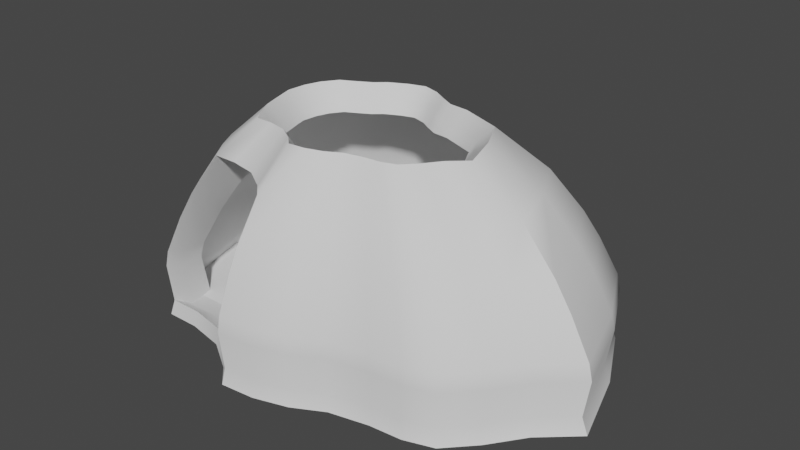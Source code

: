 # Source: Hut.blend  (saved by Blender 2.81.1; exported with 4.5.12 LTS)
import bpy
from mathutils import Matrix  # noqa: F401  (used for matrix-valued properties, if any)

bpy.ops.wm.read_factory_settings(use_empty=True)
scene = bpy.context.scene
scene.name = 'Scene'

# ---- collections
col_collection = bpy.data.collections.new('Collection'); scene.collection.children.link(col_collection)

# ---- node groups
ng_auto_smooth = bpy.data.node_groups.new('Auto Smooth', 'GeometryNodeTree')
_s = ng_auto_smooth.interface.new_socket(name='Geometry', in_out='OUTPUT', socket_type='NodeSocketGeometry')
_s = ng_auto_smooth.interface.new_socket(name='Geometry', in_out='INPUT', socket_type='NodeSocketGeometry')
_s = ng_auto_smooth.interface.new_socket(name='Angle', in_out='INPUT', socket_type='NodeSocketFloat')
_s.subtype = 'ANGLE'
_s.min_value = 0.0
_s.max_value = 3.142
ng_auto_smooth.is_modifier = True
_N = ng_auto_smooth.nodes; _L = ng_auto_smooth.links
n0 = _N.new('NodeGroupOutput'); n0.name = 'Group Output'; n0.location = (480, -100)
n1 = _N.new('NodeGroupInput'); n1.name = 'Group Input'; n1.location = (-420, -300)
n2 = _N.new('NodeGroupInput'); n2.name = 'Group Input.001'; n2.location = (-60, -100)
n3 = _N.new('GeometryNodeSetShadeSmooth'); n3.name = 'Set Shade Smooth'; n3.location = (120, -100)
n3.domain = 'EDGE'
n4 = _N.new('GeometryNodeSetShadeSmooth'); n4.name = 'Set Shade Smooth.001'; n4.location = (300, -100)
n5 = _N.new('GeometryNodeInputMeshEdgeAngle'); n5.name = 'Edge Angle'; n5.location = (-420, -220)
n6 = _N.new('GeometryNodeInputEdgeSmooth'); n6.name = 'Is Edge Smooth'; n6.location = (-60, -160)
n7 = _N.new('GeometryNodeInputShadeSmooth'); n7.name = 'Is Face Smooth'; n7.location = (-240, -340)
n8 = _N.new('FunctionNodeBooleanMath'); n8.name = 'Boolean Math'; n8.location = (-60, -220)
n9 = _N.new('FunctionNodeCompare'); n9.name = 'Compare'; n9.location = (-240, -180)
n9.operation = 'LESS_EQUAL'
_L.new(n5.outputs[0], n9.inputs[0])
_L.new(n4.outputs[0], n0.inputs[0])
_L.new(n1.outputs[1], n9.inputs[1])
_L.new(n9.outputs[0], n8.inputs[0])
_L.new(n7.outputs[0], n8.inputs[1])
_L.new(n2.outputs[0], n3.inputs[0])
_L.new(n6.outputs[0], n3.inputs[1])
_L.new(n3.outputs[0], n4.inputs[0])
_L.new(n8.outputs[0], n3.inputs[2])
n0.is_active_output = True

# ---- world
world_world = bpy.data.worlds.new('World'); scene.world = world_world
world_world.use_nodes = True; world_world.node_tree.nodes.clear()
_N = world_world.node_tree.nodes; _L = world_world.node_tree.links
n0 = _N.new('ShaderNodeOutputWorld'); n0.name = 'World Output'; n0.location = (300, 300)
n1 = _N.new('ShaderNodeBackground'); n1.name = 'Background'; n1.location = (10, 300)
n1.inputs[0].default_value = (0.05088, 0.05088, 0.05088, 1.0)
_L.new(n1.outputs[0], n0.inputs[0])
n0.is_active_output = True
world_world.color = (0.05088, 0.05088, 0.05088)
world_world.use_sun_shadow = False
world_world.sun_shadow_jitter_overblur = 0.0

# ---- meshes
me_circle = bpy.data.meshes.new('Circle')
me_circle.from_pydata([(0.02216, 1.085, 0.0), (-0.1698, 1.028, 0.0), (-0.3827, 0.9239, 0.0), (-0.5081, 0.8156, 0.0), (-0.7071, 0.7071, 0.0), (-0.841, 0.641, 0.0), (-0.965, 0.465, 0.0), (-1.028, 0.2805, 0.0), (-1.051, 0.05381, 0.0), (-0.9808, -0.1951, 0.0), (-0.9239, -0.3827, 0.0), (-0.8315, -0.5556, 0.0), (-0.7103, -0.7293, 0.0), (-0.5176, -0.7302, 0.0), (-0.2941, -0.7751, 0.0), (-0.1065, -0.8953, 0.0), (3.258e-07, -1.0, 0.0), (0.1951, -0.9808, 0.0), (0.3827, -0.9239, 0.0), (0.5556, -0.8315, 0.0), (0.7736, -0.7831, 0.0), (0.9581, -0.7676, 0.0), (1.12, -0.715, 0.0), (1.266, -0.5622, 0.0), (1.405, -0.3735, 0.0), (1.601, -0.1974, 0.0), (1.462, 0.2434, 0.0), (1.278, 0.6157, 0.0), (0.7862, 0.8052, 0.0), (0.5556, 0.8315, 0.0), (0.3827, 0.9239, 0.0), (0.2267, 1.022, 0.0), (-0.1634, 1.002, 0.08815), (0.02387, 1.058, 0.08815), (-0.3711, 0.9005, 0.08815), (-0.4934, 0.7949, 0.08815), (-0.6875, 0.6891, 0.08815), (-0.8181, 0.6246, 0.08815), (-0.9391, 0.4529, 0.08815), (-1.001, 0.2729, 0.08815), (-1.023, 0.05176, 0.08815), (-0.9545, -0.191, 0.08815), (-0.899, -0.374, 0.08815), (-0.8089, -0.5427, 0.08815), (-0.6906, -0.7121, 0.08815), (-0.5027, -0.713, 0.08815), (-0.2846, -0.7569, 0.08815), (-0.1016, -0.8741, 0.08815), (0.00226, -0.9762, 0.08815), (0.1926, -0.9575, 0.08815), (0.3756, -0.902, 0.08815), (0.5442, -0.8118, 0.08815), (0.7569, -0.7646, 0.08815), (0.9369, -0.7496, 0.08815), (1.095, -0.6982, 0.08815), (1.237, -0.5492, 0.08815), (1.373, -0.3651, 0.08815), (1.564, -0.1933, 0.08815), (1.428, 0.2367, 0.08815), (1.249, 0.5999, 0.08815), (0.7692, 0.7848, 0.08815), (0.5442, 0.8104, 0.08815), (0.3756, 0.9005, 0.08815), (0.2234, 0.9962, 0.08815), (-0.1692, 1.026, 0.301), (0.02231, 1.083, 0.301), (-0.3816, 0.9218, 0.301), (-0.5068, 0.8138, 0.301), (-0.7054, 0.7055, 0.301), (-0.8389, 0.6396, 0.301), (-0.9627, 0.4639, 0.301), (-1.026, 0.2799, 0.301), (-1.048, 0.05362, 0.301), (-0.9784, -0.1947, 0.301), (-0.9217, -0.3819, 0.301), (-0.8294, -0.5544, 0.301), (-0.7085, -0.7277, 0.301), (0.0002025, -0.9979, 0.301), (0.1949, -0.9787, 0.301), (0.382, -0.9219, 0.301), (0.5546, -0.8297, 0.301), (0.7721, -0.7814, 0.301), (0.9562, -0.766, 0.301), (1.118, -0.7135, 0.301), (1.263, -0.5611, 0.301), (1.402, -0.3727, 0.301), (1.598, -0.197, 0.301), (1.459, 0.2428, 0.301), (1.275, 0.6143, 0.301), (0.7847, 0.8034, 0.301), (0.5546, 0.8296, 0.301), (0.382, 0.9218, 0.301), (0.2264, 1.02, 0.301), (-0.1654, 1.011, 0.3885), (0.02331, 1.067, 0.3885), (-0.3748, 0.9081, 0.3885), (-0.4982, 0.8017, 0.3885), (-0.6939, 0.6949, 0.3885), (-0.8255, 0.6299, 0.3885), (-0.9476, 0.4568, 0.3885), (-1.01, 0.2754, 0.3885), (-1.032, 0.05242, 0.3885), (-0.9631, -0.1924, 0.3885), (-0.9071, -0.3769, 0.3885), (-0.8162, -0.5469, 0.3885), (-0.697, -0.7177, 0.3885), (0.001525, -0.984, 0.3885), (0.1934, -0.9651, 0.3885), (0.3779, -0.9091, 0.3885), (0.5479, -0.8182, 0.3885), (0.7623, -0.7706, 0.3885), (0.9438, -0.7554, 0.3885), (1.103, -0.7037, 0.3885), (1.246, -0.5534, 0.3885), (1.383, -0.3678, 0.3885), (1.576, -0.1946, 0.3885), (1.439, 0.2389, 0.3885), (1.258, 0.605, 0.3885), (0.7748, 0.7914, 0.3885), (0.5479, 0.8172, 0.3885), (0.3779, 0.9081, 0.3885), (0.2245, 1.005, 0.3885), (-0.1449, 0.9278, 0.5897), (0.02881, 0.9796, 0.5897), (-0.3376, 0.8333, 0.5897), (-0.4511, 0.7354, 0.5897), (-0.6312, 0.6371, 0.5897), (-0.7524, 0.5773, 0.5897), (-0.8646, 0.418, 0.5897), (-0.9219, 0.2511, 0.5897), (-0.9421, 0.04586, 0.5897), (-0.8789, -0.1794, 0.5897), (-0.8274, -0.3492, 0.5897), (-0.7438, -0.5057, 0.5897), (-0.6341, -0.6629, 0.5897), (0.008762, -0.9079, 0.5897), (0.1853, -0.8905, 0.5897), (0.3551, -0.839, 0.5897), (0.5116, -0.7554, 0.5897), (0.7089, -0.7116, 0.5897), (0.8759, -0.6976, 0.5897), (1.023, -0.65, 0.5897), (1.154, -0.5117, 0.5897), (1.28, -0.3408, 0.5897), (1.458, -0.1815, 0.5897), (1.332, 0.2175, 0.5897), (1.165, 0.5544, 0.5897), (0.7203, 0.7259, 0.5897), (0.5116, 0.7497, 0.5897), (0.3551, 0.8333, 0.5897), (0.214, 0.9221, 0.5897), (-0.1272, 0.8563, 0.7309), (0.03355, 0.9042, 0.7309), (-0.3055, 0.7688, 0.7309), (-0.4105, 0.6782, 0.7309), (-0.5772, 0.5873, 0.7309), (-0.6893, 0.532, 0.7309), (-0.7932, 0.3845, 0.7309), (-0.8461, 0.2301, 0.7309), (-0.8648, 0.0402, 0.7309), (-0.8064, -0.1682, 0.7309), (-0.7587, -0.3253, 0.7309), (-0.6813, -0.4701, 0.7309), (-0.5798, -0.6156, 0.7309), (0.015, -0.8423, 0.7309), (0.1784, -0.8262, 0.7309), (0.3355, -0.7786, 0.7309), (0.4803, -0.7012, 0.7309), (0.6628, -0.6606, 0.7309), (0.8173, -0.6477, 0.7309), (0.953, -0.6036, 0.7309), (1.075, -0.4757, 0.7309), (1.192, -0.3176, 0.7309), (1.356, -0.1701, 0.7309), (1.239, 0.199, 0.7309), (1.085, 0.5108, 0.7309), (0.6734, 0.6695, 0.7309), (0.4803, 0.6915, 0.7309), (0.3355, 0.7688, 0.7309), (0.2049, 0.851, 0.7309), (-0.09233, 0.7156, 0.9419), (0.04288, 0.7559, 0.9419), (-0.2423, 0.642, 0.9419), (-0.3307, 0.5658, 0.9419), (-0.4709, 0.4893, 0.9419), (-0.5652, 0.4428, 0.9419), (-0.6526, 0.3187, 0.9419), (-0.6971, 0.1888, 0.9419), (-0.7129, 0.02908, 0.9419), (-0.6637, -0.1463, 0.9419), (-0.6236, -0.2784, 0.9419), (-0.5585, -0.4002, 0.9419), (-0.4731, -0.5226, 0.9419), (-0.3374, -0.5232, 0.9419), (-0.1799, -0.5549, 0.9419), (-0.04774, -0.6396, 0.9419), (0.02727, -0.7133, 0.9419), (0.1647, -0.6998, 0.9419), (0.2969, -0.6597, 0.9419), (0.4187, -0.5946, 0.9419), (0.5723, -0.5605, 0.9419), (0.7022, -0.5496, 0.9419), (0.8164, -0.5126, 0.9419), (0.9189, -0.4049, 0.9419), (1.017, -0.2719, 0.9419), (1.155, -0.1479, 0.9419), (1.057, 0.1627, 0.9419), (0.9274, 0.4249, 0.9419), (0.5812, 0.5585, 0.9419), (0.4187, 0.5769, 0.9419), (0.2969, 0.642, 0.9419), (0.187, 0.7111, 0.9419), (-0.03739, 0.4937, 1.144), (0.05758, 0.522, 1.144), (-0.1427, 0.4421, 1.144), (-0.2048, 0.3885, 1.144), (-0.3033, 0.3348, 1.144), (-0.3695, 0.3021, 1.144), (-0.4309, 0.215, 1.144), (-0.4622, 0.1237, 1.144), (-0.4733, 0.01153, 1.144), (-0.4387, -0.1116, 1.144), (-0.4105, -0.2044, 1.144), (-0.3648, -0.29, 1.144), (-0.3048, -0.3759, 1.144), (-0.2095, -0.3764, 1.144), (-0.09889, -0.3986, 1.144), (-0.006066, -0.4581, 1.144), (0.04662, -0.5099, 1.144), (0.1432, -0.5004, 1.144), (0.236, -0.4722, 1.144), (0.3215, -0.4265, 1.144), (0.4294, -0.4026, 1.144), (0.5207, -0.3949, 1.144), (0.6009, -0.3689, 1.144), (0.6729, -0.2933, 1.144), (0.7419, -0.1999, 1.144), (0.8389, -0.1128, 1.144), (0.77, 0.1054, 1.144), (0.6789, 0.2896, 1.144), (0.4357, 0.3834, 1.144), (0.3215, 0.3963, 1.144), (0.236, 0.4421, 1.144), (0.1588, 0.4906, 1.144), (-0.02178, 0.4307, 1.066), (0.06176, 0.4556, 1.066), (-0.1144, 0.3852, 1.066), (-0.169, 0.3381, 1.066), (-0.2556, 0.2909, 1.066), (-0.3139, 0.2621, 1.066), (-0.3679, 0.1855, 1.066), (-0.3954, 0.1052, 1.066), (-0.4052, 0.006549, 1.066), (-0.3748, -0.1018, 1.066), (-0.35, -0.1834, 1.066), (-0.3098, -0.2587, 1.066), (-0.257, -0.3343, 1.066), (-0.1732, -0.3347, 1.066), (-0.07587, -0.3542, 1.066), (0.005776, -0.4066, 1.066), (0.05212, -0.4521, 1.066), (0.137, -0.4437, 1.066), (0.2187, -0.419, 1.066), (0.2939, -0.3788, 1.066), (0.3888, -0.3577, 1.066), (0.4691, -0.351, 1.066), (0.5396, -0.3281, 1.066), (0.603, -0.2616, 1.066), (0.6637, -0.1794, 1.066), (0.749, -0.1028, 1.066), (0.6884, 0.08908, 1.066), (0.6082, 0.2511, 1.066), (0.3943, 0.3336, 1.066), (0.2939, 0.345, 1.066), (0.2187, 0.3852, 1.066), (0.1508, 0.4279, 1.066), (-0.01283, 0.3945, 0.9974), (0.06415, 0.4175, 0.9974), (-0.09823, 0.3527, 0.9974), (-0.1485, 0.3093, 0.9974), (-0.2284, 0.2657, 0.9974), (-0.282, 0.2392, 0.9974), (-0.3318, 0.1686, 0.9974), (-0.3572, 0.09464, 0.9974), (-0.3661, 0.003693, 0.9974), (-0.3381, -0.09614, 0.9974), (-0.3153, -0.1714, 0.9974), (-0.2782, -0.2407, 0.9974), (-0.2296, -0.3104, 0.9974), (-0.1523, -0.3108, 0.9974), (-0.06268, -0.3288, 0.9974), (0.01256, -0.377, 0.9974), (0.05527, -0.419, 0.9974), (0.1335, -0.4113, 0.9974), (0.2088, -0.3885, 0.9974), (0.2781, -0.3514, 0.9974), (0.3655, -0.332, 0.9974), (0.4396, -0.3258, 0.9974), (0.5045, -0.3047, 0.9974), (0.5629, -0.2434, 0.9974), (0.6189, -0.1677, 0.9974), (0.6975, -0.09705, 0.9974), (0.6417, 0.07975, 0.9974), (0.5678, 0.2291, 0.9974), (0.3706, 0.3051, 0.9974), (0.2781, 0.3156, 0.9974), (0.2088, 0.3527, 0.9974), (0.1462, 0.392, 0.9974), (-0.08356, 0.6802, 0.9571), (0.04522, 0.7185, 0.9571), (-0.2264, 0.6101, 0.9571), (-0.3106, 0.5375, 0.9571), (-0.4441, 0.4647, 0.9571), (-0.534, 0.4203, 0.9571), (-0.6172, 0.3022, 0.9571), (-0.6596, 0.1784, 0.9571), (-0.6747, 0.02628, 0.9571), (-0.6278, -0.1407, 0.9571), (-0.5896, -0.2666, 0.9571), (-0.5276, -0.3826, 0.9571), (-0.4463, -0.4992, 0.9571), (-0.317, -0.4998, 0.9571), (-0.167, -0.53, 0.9571), (-0.04109, -0.6106, 0.9571), (0.03036, -0.6809, 0.9571), (0.1613, -0.668, 0.9571), (0.2871, -0.6298, 0.9571), (0.4032, -0.5678, 0.9571), (0.5494, -0.5353, 0.9571), (0.6733, -0.5249, 0.9571), (0.782, -0.4896, 0.9571), (0.8796, -0.3871, 0.9571), (0.9732, -0.2604, 0.9571), (1.105, -0.1423, 0.9571), (1.011, 0.1535, 0.9571), (0.8878, 0.4033, 0.9571), (0.5579, 0.5305, 0.9571), (0.4032, 0.5481, 0.9571), (0.2871, 0.6101, 0.9571), (0.1825, 0.6759, 0.9571), (-0.4808, -0.6039, 0.01937), (-0.687, -0.6029, 0.01937), (-0.2415, -0.6519, 0.01937), (-0.04073, -0.7806, 0.01937), (0.07324, -0.8927, 0.01937), (-0.7067, -0.62, 0.253), (0.07098, -0.9164, 0.253), (-0.694, -0.609, 0.3489), (0.07243, -0.9011, 0.3489), (-0.625, -0.5488, 0.5697), (0.08037, -0.8176, 0.5697), (-0.5654, -0.4969, 0.7246), (0.08722, -0.7457, 0.7246), (-0.2994, -0.3956, 0.9561), (-0.4484, -0.3949, 0.9561), (-0.1266, -0.4303, 0.9561), (0.01838, -0.5233, 0.9561), (0.1007, -0.6042, 0.9561), (-0.4765, -0.4226, -0.00259), (-0.7391, -0.4213, -0.00259), (-0.172, -0.4838, -0.00259), (0.08362, -0.6476, -0.00259), (0.2287, -0.7902, -0.00259), (-0.7641, -0.4431, 0.2191), (0.2258, -0.8204, 0.2191), (-0.748, -0.4291, 0.3101), (0.2277, -0.801, 0.3101), (-0.6601, -0.3525, 0.5197), (0.2378, -0.6947, 0.5197), (-0.5843, -0.2865, 0.6667), (0.2465, -0.6031, 0.6667), (-0.2457, -0.1575, 0.8864), (-0.4353, -0.1566, 0.8864), (-0.02574, -0.2017, 0.8864), (0.1588, -0.32, 0.8864), (0.2636, -0.423, 0.8864), (0.02214, 1.077, 0.005311), (-0.1668, 1.021, 0.005773), (-0.3782, 0.917, 0.005698), (-0.5034, 0.8088, 0.005562), (-0.7034, 0.7, 0.005942), (-0.8354, 0.6347, 0.005391), (-0.9576, 0.4612, 0.005558), (-1.02, 0.2788, 0.005619), (-1.042, 0.05449, 0.005502), (-0.9731, -0.1928, 0.005947), (-0.9163, -0.3796, 0.005747), (-0.8246, -0.5513, 0.005847), (-0.7061, -0.7218, 0.005129), (-0.5168, -0.7222, 0.005957), (-0.291, -0.7674, 0.005533), (-0.1014, -0.889, 0.005878), (0.00271, -0.9919, 0.005244), (0.1935, -0.9728, 0.005871), (0.3796, -0.9164, 0.005887), (0.5527, -0.8237, 0.005608), (0.7724, -0.7751, 0.005955), (0.9564, -0.7597, 0.005885), (1.115, -0.708, 0.005376), (1.259, -0.5569, 0.005657), (1.399, -0.3677, 0.005382), (1.592, -0.1952, 0.004526), (1.454, 0.2403, 0.005492), (1.272, 0.6095, 0.005012), (0.7842, 0.7973, 0.005778), (0.5531, 0.8234, 0.005342), (0.3786, 0.9169, 0.005936), (0.2234, 1.014, 0.005739), (-0.1597, 0.9931, 0.08725), (0.02379, 1.048, 0.0872), (-0.3655, 0.8922, 0.08726), (-0.4877, 0.7868, 0.0873), (-0.6829, 0.6802, 0.08731), (-0.8117, 0.617, 0.08721), (-0.9303, 0.4483, 0.08718), (-0.9911, 0.2708, 0.08719), (-1.013, 0.05267, 0.0872), (-0.945, -0.1883, 0.08726), (-0.8898, -0.3702, 0.08725), (-0.8004, -0.5375, 0.08727), (-0.6896, -0.7044, 0.08196), (-0.5022, -0.7096, 0.07878), (-0.2835, -0.7541, 0.07862), (-0.09955, -0.8714, 0.07875), (0.007639, -0.97, 0.08255), (0.1906, -0.9477, 0.08735), (0.3718, -0.8928, 0.08736), (0.5407, -0.8025, 0.0874), (0.7553, -0.7548, 0.08744), (0.935, -0.7398, 0.08741), (1.09, -0.6897, 0.08721), (1.229, -0.5428, 0.08713), (1.366, -0.3584, 0.08718), (1.555, -0.1905, 0.08684), (1.419, 0.233, 0.08704), (1.242, 0.5924, 0.08707), (0.7669, 0.7751, 0.08733), (0.5412, 0.8009, 0.08737), (0.3706, 0.8919, 0.08735), (0.2192, 0.9871, 0.0873), (-0.1656, 1.017, 0.3007), (0.02227, 1.073, 0.3007), (-0.3761, 0.9134, 0.3007), (-0.5011, 0.8056, 0.3007), (-0.7008, 0.6966, 0.3007), (-0.8324, 0.632, 0.3007), (-0.9538, 0.4593, 0.3007), (-1.016, 0.2777, 0.3007), (-1.038, 0.05447, 0.3007), (-0.9688, -0.1919, 0.3007), (-0.9124, -0.3781, 0.3007), (-0.8209, -0.5492, 0.3007), (-0.7106, -0.718, 0.3013), (0.008755, -0.9927, 0.3011), (0.1929, -0.9689, 0.3008), (0.3782, -0.9127, 0.3008), (0.5511, -0.8203, 0.3008), (0.7706, -0.7715, 0.3008), (0.9541, -0.7562, 0.3008), (1.112, -0.7051, 0.3007), (1.255, -0.5547, 0.3007), (1.395, -0.366, 0.3007), (1.588, -0.1945, 0.3006), (1.45, 0.2391, 0.3007), (1.268, 0.607, 0.3007), (0.7823, 0.7937, 0.3008), (0.5516, 0.82, 0.3008), (0.377, 0.9131, 0.3008), (0.2223, 1.011, 0.3008), (-0.162, 1.002, 0.3856), (0.02327, 1.057, 0.3856), (-0.3695, 0.9001, 0.3857), (-0.4927, 0.7938, 0.3857), (-0.6895, 0.6864, 0.3858), (-0.8193, 0.6227, 0.3856), (-0.9391, 0.4525, 0.3855), (-1.0, 0.2734, 0.3855), (-1.022, 0.05325, 0.3855), (-0.9538, -0.1897, 0.3856), (-0.8982, -0.3732, 0.3857), (-0.808, -0.5419, 0.3857), (-0.6992, -0.708, 0.3872), (0.01007, -0.979, 0.387), (0.1915, -0.9556, 0.386), (0.3742, -0.9002, 0.386), (0.5446, -0.8091, 0.386), (0.7609, -0.761, 0.3862), (0.9418, -0.7459, 0.3861), (1.098, -0.6956, 0.3856), (1.239, -0.5473, 0.3853), (1.376, -0.3614, 0.3853), (1.567, -0.1921, 0.3849), (1.431, 0.2354, 0.385), (1.252, 0.5981, 0.3853), (0.7724, 0.782, 0.3859), (0.5451, 0.808, 0.3859), (0.373, 0.8998, 0.3859), (0.2205, 0.9958, 0.3858), (-0.1416, 0.9194, 0.5855), (0.02876, 0.9705, 0.5854), (-0.3326, 0.8257, 0.5855), (-0.4459, 0.7279, 0.5856), (-0.627, 0.629, 0.5856), (-0.7465, 0.5705, 0.5854), (-0.8567, 0.4139, 0.5852), (-0.9131, 0.2492, 0.5852), (-0.9332, 0.04665, 0.5853), (-0.8702, -0.1769, 0.5855), (-0.819, -0.3457, 0.5855), (-0.736, -0.5009, 0.5855), (-0.6368, -0.6534, 0.5878), (0.01745, -0.9035, 0.5875), (0.1835, -0.8814, 0.5859), (0.3516, -0.8304, 0.5859), (0.5084, -0.7466, 0.586), (0.7075, -0.7023, 0.5862), (0.874, -0.6884, 0.5861), (1.018, -0.6423, 0.5853), (1.147, -0.506, 0.585), (1.274, -0.3349, 0.5851), (1.45, -0.1791, 0.5843), (1.324, 0.2143, 0.5846), (1.159, 0.5479, 0.5849), (0.7181, 0.717, 0.5858), (0.5088, 0.7409, 0.5858), (0.3505, 0.8254, 0.5858), (0.2101, 0.9137, 0.5857), (-0.124, 0.8482, 0.7258), (0.0335, 0.8956, 0.7257), (-0.3007, 0.7616, 0.7259), (-0.4056, 0.6711, 0.7259), (-0.5731, 0.5796, 0.726), (-0.6837, 0.5255, 0.7257), (-0.7856, 0.3807, 0.7255), (-0.8379, 0.2283, 0.7255), (-0.8564, 0.04096, 0.7257), (-0.7981, -0.1658, 0.7258), (-0.7507, -0.322, 0.7258), (-0.6739, -0.4656, 0.7259), (-0.5827, -0.6063, 0.7285), (0.02366, -0.8381, 0.7282), (0.1767, -0.8175, 0.7263), (0.3321, -0.7703, 0.7263), (0.4772, -0.6928, 0.7264), (0.6615, -0.6517, 0.7267), (0.8156, -0.6389, 0.7265), (0.9485, -0.5964, 0.7257), (1.069, -0.4704, 0.7253), (1.186, -0.312, 0.7254), (1.348, -0.1679, 0.7247), (1.232, 0.196, 0.7249), (1.08, 0.5046, 0.7252), (0.6713, 0.6609, 0.7262), (0.4777, 0.683, 0.7262), (0.331, 0.7612, 0.7262), (0.2012, 0.843, 0.7261), (-0.08958, 0.7086, 0.9353), (0.04282, 0.7484, 0.9353), (-0.2381, 0.6357, 0.9354), (-0.3263, 0.5595, 0.9354), (-0.4673, 0.4825, 0.9355), (-0.5603, 0.437, 0.9353), (-0.6461, 0.3154, 0.9351), (-0.69, 0.1873, 0.9351), (-0.7055, 0.02975, 0.9352), (-0.6565, -0.1442, 0.9353), (-0.6166, -0.2755, 0.9354), (-0.552, -0.3963, 0.9354), (-0.4731, -0.5127, 0.9403), (-0.3368, -0.5147, 0.947), (-0.1768, -0.5469, 0.947), (-0.0422, -0.633, 0.9469), (0.03453, -0.7068, 0.9399), (0.1632, -0.692, 0.9358), (0.2938, -0.6523, 0.9359), (0.4159, -0.5871, 0.9359), (0.571, -0.5524, 0.9362), (0.7006, -0.5417, 0.936), (0.8125, -0.5062, 0.9353), (0.9135, -0.4004, 0.9348), (1.012, -0.2671, 0.9349), (1.149, -0.1459, 0.9344), (1.051, 0.1601, 0.9345), (0.9228, 0.4196, 0.9349), (0.5793, 0.5508, 0.9357), (0.4164, 0.5695, 0.9357), (0.2929, 0.6353, 0.9357), (0.1838, 0.7041, 0.9356), (-0.03748, 0.4941, 1.134), (0.05748, 0.5215, 1.134), (-0.1428, 0.4423, 1.134), (-0.2055, 0.3895, 1.134), (-0.3036, 0.3356, 1.134), (-0.3695, 0.3016, 1.134), (-0.431, 0.215, 1.134), (-0.4624, 0.1238, 1.134), (-0.4732, 0.01168, 1.134), (-0.4394, -0.1118, 1.134), (-0.4108, -0.2045, 1.134), (-0.3652, -0.2903, 1.134), (-0.305, -0.3741, 1.135), (-0.2093, -0.3777, 1.134), (-0.09943, -0.4002, 1.135), (-0.007067, -0.459, 1.134), (0.04763, -0.5088, 1.134), (0.1432, -0.5007, 1.134), (0.236, -0.4725, 1.134), (0.3219, -0.4279, 1.134), (0.4294, -0.4037, 1.134), (0.5211, -0.3949, 1.134), (0.6011, -0.3682, 1.134), (0.6733, -0.2936, 1.134), (0.7427, -0.2009, 1.134), (0.8376, -0.112, 1.134), (0.7704, 0.1055, 1.134), (0.6787, 0.2885, 1.134), (0.436, 0.3834, 1.134), (0.3219, 0.398, 1.135), (0.2365, 0.4429, 1.134), (0.1587, 0.4908, 1.134), (-0.0248, 0.4384, 1.06), (0.06183, 0.4637, 1.06), (-0.119, 0.3922, 1.06), (-0.1738, 0.3451, 1.061), (-0.2595, 0.2984, 1.061), (-0.3192, 0.2684, 1.06), (-0.3751, 0.1892, 1.06), (-0.4033, 0.107, 1.06), (-0.4133, 0.005815, 1.06), (-0.3827, -0.1041, 1.06), (-0.3577, -0.1866, 1.06), (-0.3169, -0.263, 1.06), (-0.2607, -0.3419, 1.061), (-0.1741, -0.3437, 1.062), (-0.0792, -0.3625, 1.061), (0.0001956, -0.4136, 1.061), (0.04913, -0.4601, 1.061), (0.1387, -0.4522, 1.061), (0.222, -0.4269, 1.061), (0.297, -0.3869, 1.061), (0.3901, -0.3664, 1.061), (0.4708, -0.3595, 1.061), (0.5439, -0.335, 1.06), (0.609, -0.2667, 1.06), (0.6696, -0.1848, 1.06), (0.7559, -0.1049, 1.059), (0.6955, 0.09192, 1.059), (0.6134, 0.257, 1.06), (0.3963, 0.3419, 1.061), (0.2965, 0.3532, 1.061), (0.223, 0.3927, 1.061), (0.1544, 0.4356, 1.061), (-0.01607, 0.4028, 1.002), (0.06427, 0.426, 1.003), (-0.1031, 0.36, 1.002), (-0.1537, 0.3167, 1.002), (-0.2325, 0.2736, 1.002), (-0.2875, 0.2459, 1.003), (-0.3396, 0.1726, 1.002), (-0.3658, 0.0965, 1.002), (-0.3748, 0.002827, 1.002), (-0.3467, -0.09864, 1.002), (-0.3234, -0.1748, 1.002), (-0.2858, -0.2454, 1.002), (-0.2327, -0.3178, 1.003), (-0.1534, -0.3195, 1.002), (-0.06608, -0.3371, 1.002), (0.007125, -0.384, 1.002), (0.05221, -0.4265, 1.003), (0.1352, -0.4198, 1.002), (0.2121, -0.3965, 1.002), (0.2813, -0.3598, 1.002), (0.367, -0.3407, 1.002), (0.441, -0.3343, 1.002), (0.5088, -0.3122, 1.003), (0.5697, -0.2492, 1.002), (0.6257, -0.1737, 1.002), (0.7052, -0.09963, 1.003), (0.65, 0.08316, 1.002), (0.5731, 0.2357, 1.003), (0.3725, 0.3136, 1.002), (0.2809, 0.3242, 1.002), (0.2132, 0.3604, 1.002), (0.15, 0.3999, 1.002), (-0.08405, 0.6814, 0.967), (0.04522, 0.7199, 0.967), (-0.2272, 0.6113, 0.967), (-0.3114, 0.5387, 0.967), (-0.4448, 0.466, 0.967), (-0.5348, 0.4213, 0.967), (-0.6183, 0.3028, 0.967), (-0.6609, 0.1787, 0.967), (-0.676, 0.02619, 0.967), (-0.6291, -0.1411, 0.967), (-0.5909, -0.2671, 0.967), (-0.5288, -0.3834, 0.967), (-0.447, -0.5004, 0.967), (-0.3171, -0.5018, 0.9669), (-0.1676, -0.5316, 0.9669), (-0.0423, -0.612, 0.9669), (0.02991, -0.6823, 0.967), (0.1616, -0.6695, 0.9669), (0.2877, -0.6312, 0.9669), (0.4037, -0.5693, 0.9669), (0.5497, -0.537, 0.9669), (0.6736, -0.5265, 0.9669), (0.7827, -0.4907, 0.967), (0.8806, -0.3879, 0.967), (0.9741, -0.2613, 0.967), (1.106, -0.1425, 0.967), (1.012, 0.1539, 0.967), (0.8886, 0.4041, 0.967), (0.5583, 0.5319, 0.967), (0.4036, 0.5496, 0.9669), (0.2879, 0.6114, 0.967), (0.1831, 0.6773, 0.967), (-0.4811, -0.607, 0.009893), (-0.6926, -0.6064, 0.01185), (-0.2427, -0.6548, 0.009841), (-0.0427, -0.7831, 0.009888), (0.0751, -0.899, 0.0119), (-0.7166, -0.6213, 0.2532), (0.07759, -0.9239, 0.2531), (-0.7037, -0.6094, 0.3512), (0.07939, -0.9081, 0.3507), (-0.6344, -0.5485, 0.5731), (0.08756, -0.8241, 0.5723), (-0.5745, -0.496, 0.7286), (0.09463, -0.7516, 0.7277), (-0.2993, -0.3946, 0.9661), (-0.4532, -0.3938, 0.9648), (-0.1262, -0.4294, 0.9661), (0.01899, -0.5225, 0.9661), (0.1052, -0.607, 0.9646), (-0.4767, -0.4238, -0.01252), (-0.7455, -0.4242, -0.009674), (-0.1724, -0.4849, -0.01252), (0.08286, -0.6485, -0.01252), (0.2316, -0.7965, -0.00983), (-0.7736, -0.446, 0.2193), (0.2312, -0.8288, 0.2192), (-0.7574, -0.4311, 0.3129), (0.2335, -0.8088, 0.3123), (-0.6692, -0.3532, 0.5236), (0.2442, -0.7017, 0.5228), (-0.5933, -0.2859, 0.6711), (0.2535, -0.6093, 0.6702), (-0.2454, -0.1548, 0.896), (-0.4399, -0.1542, 0.8949), (-0.02472, -0.1992, 0.896), (0.1605, -0.3179, 0.896), (0.2688, -0.4248, 0.8948)], [], [(1, 0, 31, 30, 29, 28, 27, 26, 25, 24, 23, 22, 21, 20, 19, 18, 17, 16, 15, 14, 13, 12, 11, 10, 9, 8, 7, 6, 5, 4, 3, 2), (54, 55, 84, 83), (27, 28, 60, 59), (14, 15, 47, 46), (1, 2, 34, 32), (28, 29, 61, 60), (15, 16, 48, 47), (2, 3, 35, 34), (29, 30, 62, 61), (16, 17, 49, 48), (3, 4, 36, 35), (30, 31, 63, 62), (17, 18, 50, 49), (4, 5, 37, 36), (31, 0, 33, 63), (18, 19, 51, 50), (5, 6, 38, 37), (19, 20, 52, 51), (6, 7, 39, 38), (20, 21, 53, 52), (7, 8, 40, 39), (21, 22, 54, 53), (8, 9, 41, 40), (22, 23, 55, 54), (9, 10, 42, 41), (23, 24, 56, 55), (10, 11, 43, 42), (24, 25, 57, 56), (11, 12, 44, 43), (25, 26, 58, 57), (12, 13, 45, 44), (26, 27, 59, 58), (13, 14, 46, 45), (0, 1, 32, 33), (86, 87, 116, 115), (41, 42, 74, 73), (55, 56, 85, 84), (42, 43, 75, 74), (56, 57, 86, 85), (43, 44, 76, 75), (57, 58, 87, 86), (58, 59, 88, 87), (33, 32, 64, 65), (59, 60, 89, 88), (196, 195, 356, 357), (32, 34, 66, 64), (60, 61, 90, 89), (77, 106, 348, 346), (34, 35, 67, 66), (61, 62, 91, 90), (48, 49, 78, 77), (35, 36, 68, 67), (62, 63, 92, 91), (49, 50, 79, 78), (36, 37, 69, 68), (63, 33, 65, 92), (50, 51, 80, 79), (37, 38, 70, 69), (51, 52, 81, 80), (38, 39, 71, 70), (52, 53, 82, 81), (39, 40, 72, 71), (53, 54, 83, 82), (40, 41, 73, 72), (93, 95, 124, 122), (195, 194, 355, 356), (87, 88, 117, 116), (105, 76, 345, 347), (65, 64, 93, 94), (88, 89, 118, 117), (47, 48, 344, 343), (64, 66, 95, 93), (89, 90, 119, 118), (194, 193, 353, 355), (66, 67, 96, 95), (90, 91, 120, 119), (77, 78, 107, 106), (67, 68, 97, 96), (91, 92, 121, 120), (78, 79, 108, 107), (68, 69, 98, 97), (92, 65, 94, 121), (79, 80, 109, 108), (69, 70, 99, 98), (80, 81, 110, 109), (70, 71, 100, 99), (81, 82, 111, 110), (71, 72, 101, 100), (82, 83, 112, 111), (72, 73, 102, 101), (83, 84, 113, 112), (73, 74, 103, 102), (84, 85, 114, 113), (74, 75, 104, 103), (85, 86, 115, 114), (75, 76, 105, 104), (126, 127, 156, 155), (118, 119, 148, 147), (134, 105, 347, 349), (95, 96, 125, 124), (119, 120, 149, 148), (106, 107, 136, 135), (96, 97, 126, 125), (120, 121, 150, 149), (107, 108, 137, 136), (97, 98, 127, 126), (121, 94, 123, 150), (108, 109, 138, 137), (98, 99, 128, 127), (109, 110, 139, 138), (99, 100, 129, 128), (110, 111, 140, 139), (100, 101, 130, 129), (111, 112, 141, 140), (101, 102, 131, 130), (112, 113, 142, 141), (102, 103, 132, 131), (113, 114, 143, 142), (103, 104, 133, 132), (114, 115, 144, 143), (104, 105, 134, 133), (115, 116, 145, 144), (76, 44, 341, 345), (116, 117, 146, 145), (192, 163, 351, 354), (94, 93, 122, 123), (117, 118, 147, 146), (46, 47, 343, 342), (158, 159, 188, 187), (150, 123, 152, 179), (137, 138, 167, 166), (127, 128, 157, 156), (138, 139, 168, 167), (128, 129, 158, 157), (139, 140, 169, 168), (129, 130, 159, 158), (140, 141, 170, 169), (130, 131, 160, 159), (141, 142, 171, 170), (131, 132, 161, 160), (142, 143, 172, 171), (132, 133, 162, 161), (143, 144, 173, 172), (133, 134, 163, 162), (144, 145, 174, 173), (193, 192, 354, 353), (145, 146, 175, 174), (106, 135, 350, 348), (123, 122, 151, 152), (146, 147, 176, 175), (45, 46, 342, 340), (122, 124, 153, 151), (147, 148, 177, 176), (135, 164, 352, 350), (124, 125, 154, 153), (148, 149, 178, 177), (135, 136, 165, 164), (125, 126, 155, 154), (149, 150, 179, 178), (136, 137, 166, 165), (190, 191, 223, 222), (169, 170, 202, 201), (159, 160, 189, 188), (170, 171, 203, 202), (160, 161, 190, 189), (171, 172, 204, 203), (161, 162, 191, 190), (172, 173, 205, 204), (162, 163, 192, 191), (173, 174, 206, 205), (44, 45, 340, 341), (174, 175, 207, 206), (48, 77, 346, 344), (152, 151, 180, 181), (175, 176, 208, 207), (164, 196, 357, 352), (151, 153, 182, 180), (176, 177, 209, 208), (163, 134, 349, 351), (153, 154, 183, 182), (177, 178, 210, 209), (164, 165, 197, 196), (154, 155, 184, 183), (178, 179, 211, 210), (165, 166, 198, 197), (155, 156, 185, 184), (179, 152, 181, 211), (166, 167, 199, 198), (156, 157, 186, 185), (167, 168, 200, 199), (157, 158, 187, 186), (168, 169, 201, 200), (225, 226, 258, 257), (204, 205, 237, 236), (191, 192, 224, 223), (205, 206, 238, 237), (192, 193, 225, 224), (206, 207, 239, 238), (193, 194, 226, 225), (181, 180, 212, 213), (207, 208, 240, 239), (194, 195, 227, 226), (180, 182, 214, 212), (208, 209, 241, 240), (195, 196, 228, 227), (182, 183, 215, 214), (209, 210, 242, 241), (196, 197, 229, 228), (183, 184, 216, 215), (210, 211, 243, 242), (197, 198, 230, 229), (184, 185, 217, 216), (211, 181, 213, 243), (198, 199, 231, 230), (185, 186, 218, 217), (199, 200, 232, 231), (186, 187, 219, 218), (200, 201, 233, 232), (187, 188, 220, 219), (201, 202, 234, 233), (188, 189, 221, 220), (202, 203, 235, 234), (189, 190, 222, 221), (203, 204, 236, 235), (260, 261, 293, 292), (213, 212, 244, 245), (239, 240, 272, 271), (226, 227, 259, 258), (212, 214, 246, 244), (240, 241, 273, 272), (227, 228, 260, 259), (214, 215, 247, 246), (241, 242, 274, 273), (228, 229, 261, 260), (215, 216, 248, 247), (242, 243, 275, 274), (229, 230, 262, 261), (216, 217, 249, 248), (243, 213, 245, 275), (230, 231, 263, 262), (217, 218, 250, 249), (231, 232, 264, 263), (218, 219, 251, 250), (232, 233, 265, 264), (219, 220, 252, 251), (233, 234, 266, 265), (220, 221, 253, 252), (234, 235, 267, 266), (221, 222, 254, 253), (235, 236, 268, 267), (222, 223, 255, 254), (236, 237, 269, 268), (223, 224, 256, 255), (237, 238, 270, 269), (224, 225, 257, 256), (238, 239, 271, 270), (295, 296, 328, 327), (247, 248, 280, 279), (274, 275, 307, 306), (261, 262, 294, 293), (248, 249, 281, 280), (275, 245, 277, 307), (262, 263, 295, 294), (249, 250, 282, 281), (263, 264, 296, 295), (250, 251, 283, 282), (264, 265, 297, 296), (251, 252, 284, 283), (265, 266, 298, 297), (252, 253, 285, 284), (266, 267, 299, 298), (253, 254, 286, 285), (267, 268, 300, 299), (254, 255, 287, 286), (268, 269, 301, 300), (255, 256, 288, 287), (269, 270, 302, 301), (256, 257, 289, 288), (270, 271, 303, 302), (257, 258, 290, 289), (245, 244, 276, 277), (271, 272, 304, 303), (258, 259, 291, 290), (244, 246, 278, 276), (272, 273, 305, 304), (259, 260, 292, 291), (246, 247, 279, 278), (273, 274, 306, 305), (282, 283, 315, 314), (296, 297, 329, 328), (283, 284, 316, 315), (297, 298, 330, 329), (284, 285, 317, 316), (298, 299, 331, 330), (285, 286, 318, 317), (299, 300, 332, 331), (286, 287, 319, 318), (300, 301, 333, 332), (287, 288, 320, 319), (301, 302, 334, 333), (288, 289, 321, 320), (302, 303, 335, 334), (289, 290, 322, 321), (277, 276, 308, 309), (303, 304, 336, 335), (290, 291, 323, 322), (276, 278, 310, 308), (304, 305, 337, 336), (291, 292, 324, 323), (278, 279, 311, 310), (305, 306, 338, 337), (292, 293, 325, 324), (279, 280, 312, 311), (306, 307, 339, 338), (293, 294, 326, 325), (280, 281, 313, 312), (307, 277, 309, 339), (294, 295, 327, 326), (281, 282, 314, 313), (355, 353, 371, 373), (348, 350, 368, 366), (352, 357, 375, 370), (347, 345, 363, 365), (353, 354, 372, 371), (343, 344, 362, 361), (350, 352, 370, 368), (342, 343, 361, 360), (340, 342, 360, 358), (345, 341, 359, 363), (341, 340, 358, 359), (354, 351, 369, 372), (346, 348, 366, 364), (357, 356, 374, 375), (349, 347, 365, 367), (351, 349, 367, 369), (356, 355, 373, 374), (344, 346, 364, 362), (377, 378, 379, 380, 381, 382, 383, 384, 385, 386, 387, 388, 389, 390, 391, 392, 393, 394, 395, 396, 397, 398, 399, 400, 401, 402, 403, 404, 405, 406, 407, 376), (430, 459, 460, 431), (403, 435, 436, 404), (390, 422, 423, 391), (377, 408, 410, 378), (404, 436, 437, 405), (391, 423, 424, 392), (378, 410, 411, 379), (405, 437, 438, 406), (392, 424, 425, 393), (379, 411, 412, 380), (406, 438, 439, 407), (393, 425, 426, 394), (380, 412, 413, 381), (407, 439, 409, 376), (394, 426, 427, 395), (381, 413, 414, 382), (395, 427, 428, 396), (382, 414, 415, 383), (396, 428, 429, 397), (383, 415, 416, 384), (397, 429, 430, 398), (384, 416, 417, 385), (398, 430, 431, 399), (385, 417, 418, 386), (399, 431, 432, 400), (386, 418, 419, 387), (400, 432, 433, 401), (387, 419, 420, 388), (401, 433, 434, 402), (388, 420, 421, 389), (402, 434, 435, 403), (389, 421, 422, 390), (376, 409, 408, 377), (462, 491, 492, 463), (417, 449, 450, 418), (431, 460, 461, 432), (418, 450, 451, 419), (432, 461, 462, 433), (419, 451, 452, 420), (433, 462, 463, 434), (434, 463, 464, 435), (409, 441, 440, 408), (435, 464, 465, 436), (572, 733, 732, 571), (408, 440, 442, 410), (436, 465, 466, 437), (453, 722, 724, 482), (410, 442, 443, 411), (437, 466, 467, 438), (424, 453, 454, 425), (411, 443, 444, 412), (438, 467, 468, 439), (425, 454, 455, 426), (412, 444, 445, 413), (439, 468, 441, 409), (426, 455, 456, 427), (413, 445, 446, 414), (427, 456, 457, 428), (414, 446, 447, 415), (428, 457, 458, 429), (415, 447, 448, 416), (429, 458, 459, 430), (416, 448, 449, 417), (469, 498, 500, 471), (571, 732, 731, 570), (463, 492, 493, 464), (481, 723, 721, 452), (441, 470, 469, 440), (464, 493, 494, 465), (423, 719, 720, 424), (440, 469, 471, 442), (465, 494, 495, 466), (570, 731, 729, 569), (442, 471, 472, 443), (466, 495, 496, 467), (453, 482, 483, 454), (443, 472, 473, 444), (467, 496, 497, 468), (454, 483, 484, 455), (444, 473, 474, 445), (468, 497, 470, 441), (455, 484, 485, 456), (445, 474, 475, 446), (456, 485, 486, 457), (446, 475, 476, 447), (457, 486, 487, 458), (447, 476, 477, 448), (458, 487, 488, 459), (448, 477, 478, 449), (459, 488, 489, 460), (449, 478, 479, 450), (460, 489, 490, 461), (450, 479, 480, 451), (461, 490, 491, 462), (451, 480, 481, 452), (502, 531, 532, 503), (494, 523, 524, 495), (510, 725, 723, 481), (471, 500, 501, 472), (495, 524, 525, 496), (482, 511, 512, 483), (472, 501, 502, 473), (496, 525, 526, 497), (483, 512, 513, 484), (473, 502, 503, 474), (497, 526, 499, 470), (484, 513, 514, 485), (474, 503, 504, 475), (485, 514, 515, 486), (475, 504, 505, 476), (486, 515, 516, 487), (476, 505, 506, 477), (487, 516, 517, 488), (477, 506, 507, 478), (488, 517, 518, 489), (478, 507, 508, 479), (489, 518, 519, 490), (479, 508, 509, 480), (490, 519, 520, 491), (480, 509, 510, 481), (491, 520, 521, 492), (452, 721, 717, 420), (492, 521, 522, 493), (568, 730, 727, 539), (470, 499, 498, 469), (493, 522, 523, 494), (422, 718, 719, 423), (534, 563, 564, 535), (526, 555, 528, 499), (513, 542, 543, 514), (503, 532, 533, 504), (514, 543, 544, 515), (504, 533, 534, 505), (515, 544, 545, 516), (505, 534, 535, 506), (516, 545, 546, 517), (506, 535, 536, 507), (517, 546, 547, 518), (507, 536, 537, 508), (518, 547, 548, 519), (508, 537, 538, 509), (519, 548, 549, 520), (509, 538, 539, 510), (520, 549, 550, 521), (569, 729, 730, 568), (521, 550, 551, 522), (482, 724, 726, 511), (499, 528, 527, 498), (522, 551, 552, 523), (421, 716, 718, 422), (498, 527, 529, 500), (523, 552, 553, 524), (511, 726, 728, 540), (500, 529, 530, 501), (524, 553, 554, 525), (511, 540, 541, 512), (501, 530, 531, 502), (525, 554, 555, 526), (512, 541, 542, 513), (566, 598, 599, 567), (545, 577, 578, 546), (535, 564, 565, 536), (546, 578, 579, 547), (536, 565, 566, 537), (547, 579, 580, 548), (537, 566, 567, 538), (548, 580, 581, 549), (538, 567, 568, 539), (549, 581, 582, 550), (420, 717, 716, 421), (550, 582, 583, 551), (424, 720, 722, 453), (528, 557, 556, 527), (551, 583, 584, 552), (540, 728, 733, 572), (527, 556, 558, 529), (552, 584, 585, 553), (539, 727, 725, 510), (529, 558, 559, 530), (553, 585, 586, 554), (540, 572, 573, 541), (530, 559, 560, 531), (554, 586, 587, 555), (541, 573, 574, 542), (531, 560, 561, 532), (555, 587, 557, 528), (542, 574, 575, 543), (532, 561, 562, 533), (543, 575, 576, 544), (533, 562, 563, 534), (544, 576, 577, 545), (601, 633, 634, 602), (580, 612, 613, 581), (567, 599, 600, 568), (581, 613, 614, 582), (568, 600, 601, 569), (582, 614, 615, 583), (569, 601, 602, 570), (557, 589, 588, 556), (583, 615, 616, 584), (570, 602, 603, 571), (556, 588, 590, 558), (584, 616, 617, 585), (571, 603, 604, 572), (558, 590, 591, 559), (585, 617, 618, 586), (572, 604, 605, 573), (559, 591, 592, 560), (586, 618, 619, 587), (573, 605, 606, 574), (560, 592, 593, 561), (587, 619, 589, 557), (574, 606, 607, 575), (561, 593, 594, 562), (575, 607, 608, 576), (562, 594, 595, 563), (576, 608, 609, 577), (563, 595, 596, 564), (577, 609, 610, 578), (564, 596, 597, 565), (578, 610, 611, 579), (565, 597, 598, 566), (579, 611, 612, 580), (636, 668, 669, 637), (589, 621, 620, 588), (615, 647, 648, 616), (602, 634, 635, 603), (588, 620, 622, 590), (616, 648, 649, 617), (603, 635, 636, 604), (590, 622, 623, 591), (617, 649, 650, 618), (604, 636, 637, 605), (591, 623, 624, 592), (618, 650, 651, 619), (605, 637, 638, 606), (592, 624, 625, 593), (619, 651, 621, 589), (606, 638, 639, 607), (593, 625, 626, 594), (607, 639, 640, 608), (594, 626, 627, 595), (608, 640, 641, 609), (595, 627, 628, 596), (609, 641, 642, 610), (596, 628, 629, 597), (610, 642, 643, 611), (597, 629, 630, 598), (611, 643, 644, 612), (598, 630, 631, 599), (612, 644, 645, 613), (599, 631, 632, 600), (613, 645, 646, 614), (600, 632, 633, 601), (614, 646, 647, 615), (671, 703, 704, 672), (623, 655, 656, 624), (650, 682, 683, 651), (637, 669, 670, 638), (624, 656, 657, 625), (651, 683, 653, 621), (638, 670, 671, 639), (625, 657, 658, 626), (639, 671, 672, 640), (626, 658, 659, 627), (640, 672, 673, 641), (627, 659, 660, 628), (641, 673, 674, 642), (628, 660, 661, 629), (642, 674, 675, 643), (629, 661, 662, 630), (643, 675, 676, 644), (630, 662, 663, 631), (644, 676, 677, 645), (631, 663, 664, 632), (645, 677, 678, 646), (632, 664, 665, 633), (646, 678, 679, 647), (633, 665, 666, 634), (621, 653, 652, 620), (647, 679, 680, 648), (634, 666, 667, 635), (620, 652, 654, 622), (648, 680, 681, 649), (635, 667, 668, 636), (622, 654, 655, 623), (649, 681, 682, 650), (658, 690, 691, 659), (672, 704, 705, 673), (659, 691, 692, 660), (673, 705, 706, 674), (660, 692, 693, 661), (674, 706, 707, 675), (661, 693, 694, 662), (675, 707, 708, 676), (662, 694, 695, 663), (676, 708, 709, 677), (663, 695, 696, 664), (677, 709, 710, 678), (664, 696, 697, 665), (678, 710, 711, 679), (665, 697, 698, 666), (653, 685, 684, 652), (679, 711, 712, 680), (666, 698, 699, 667), (652, 684, 686, 654), (680, 712, 713, 681), (667, 699, 700, 668), (654, 686, 687, 655), (681, 713, 714, 682), (668, 700, 701, 669), (655, 687, 688, 656), (682, 714, 715, 683), (669, 701, 702, 670), (656, 688, 689, 657), (683, 715, 685, 653), (670, 702, 703, 671), (657, 689, 690, 658), (731, 749, 747, 729), (724, 742, 744, 726), (728, 746, 751, 733), (723, 741, 739, 721), (729, 747, 748, 730), (719, 737, 738, 720), (726, 744, 746, 728), (718, 736, 737, 719), (716, 734, 736, 718), (721, 739, 735, 717), (717, 735, 734, 716), (730, 748, 745, 727), (722, 740, 742, 724), (733, 751, 750, 732), (725, 743, 741, 723), (727, 745, 743, 725), (732, 750, 749, 731), (720, 738, 740, 722), (309, 308, 684, 685), (308, 310, 686, 684), (310, 311, 687, 686), (311, 312, 688, 687), (312, 313, 689, 688), (313, 314, 690, 689), (314, 315, 691, 690), (315, 316, 692, 691), (316, 317, 693, 692), (317, 318, 694, 693), (318, 319, 695, 694), (319, 320, 696, 695), (320, 321, 697, 696), (321, 322, 698, 697), (322, 323, 699, 698), (323, 324, 700, 699), (324, 325, 701, 700), (325, 326, 702, 701), (326, 327, 703, 702), (327, 328, 704, 703), (328, 329, 705, 704), (329, 330, 706, 705), (330, 331, 707, 706), (331, 332, 708, 707), (332, 333, 709, 708), (333, 334, 710, 709), (334, 335, 711, 710), (335, 336, 712, 711), (336, 337, 713, 712), (337, 338, 714, 713), (338, 339, 715, 714), (339, 309, 685, 715), (359, 358, 734, 735), (358, 360, 736, 734), (360, 361, 737, 736), (361, 362, 738, 737), (363, 359, 735, 739), (362, 364, 740, 738), (365, 363, 739, 741), (364, 366, 742, 740), (366, 368, 744, 742), (367, 365, 741, 743), (369, 367, 743, 745), (368, 370, 746, 744), (371, 372, 748, 747), (373, 371, 747, 749), (374, 373, 749, 750), (375, 374, 750, 751), (372, 369, 745, 748), (370, 375, 751, 746)])
me_circle.polygons.foreach_set('use_smooth', [True] * 724)
_uv = me_circle.uv_layers.new(name='UVMap')
_uv.uv.foreach_set('vector', [0.253, 0.9998, 0.2152, 0.9996, 0.1817, 0.9769, 0.1589, 0.9507, 0.1327, 0.9245, 0.09249, 0.9071, 0.01404, 0.8459, 0.001161, 0.7685, 0.0001703, 0.6812, 0.04525, 0.6601, 0.08081, 0.6337, 0.1155, 0.614, 0.1477, 0.6134, 0.1819, 0.6207, 0.2239, 0.6239, 0.2602, 0.6167, 0.2973, 0.6167, 0.3336, 0.6239, 0.3471, 0.6487, 0.3744, 0.6807, 0.4123, 0.7011, 0.4471, 0.7118, 0.4595, 0.7498, 0.4667, 0.7862, 0.4667, 0.8232, 0.4657, 0.872, 0.4492, 0.9118, 0.4277, 0.9416, 0.3956, 0.9666, 0.3678, 0.9712, 0.3259, 0.98, 0.2973, 0.9926, 0.6341, 0.2376, 0.6471, 0.2934, 0.5944, 0.3024, 0.5846, 0.2582, 0.4889, 0.5925, 0.3568, 0.6131, 0.3533, 0.5903, 0.4781, 0.5712, 0.339, 0.0001703, 0.3914, 0.0049, 0.3858, 0.02554, 0.3387, 0.02122, 0.09308, 0.5184, 0.05232, 0.4639, 0.07391, 0.4499, 0.1115, 0.5004, 0.3568, 0.6131, 0.2949, 0.6095, 0.2968, 0.5855, 0.3533, 0.5903, 0.3914, 0.0049, 0.4293, 0.0118, 0.4207, 0.03416, 0.3858, 0.02554, 0.05232, 0.4639, 0.03125, 0.4209, 0.0549, 0.4109, 0.07391, 0.4499, 0.2949, 0.6095, 0.2417, 0.6007, 0.2488, 0.5772, 0.2968, 0.5855, 0.4293, 0.0118, 0.4777, 0.03311, 0.467, 0.05456, 0.4207, 0.03416, 0.03125, 0.4209, 0.009523, 0.3597, 0.03481, 0.3553, 0.0549, 0.4109, 0.2417, 0.6007, 0.1919, 0.5861, 0.2031, 0.5633, 0.2488, 0.5772, 0.4777, 0.03311, 0.5235, 0.06113, 0.5093, 0.08113, 0.467, 0.05456, 0.009523, 0.3597, 0.0001703, 0.317, 0.02669, 0.316, 0.03481, 0.3553, 0.1919, 0.5861, 0.1361, 0.5582, 0.1515, 0.5371, 0.2031, 0.5633, 0.5235, 0.06113, 0.5649, 0.09679, 0.5469, 0.114, 0.5093, 0.08113, 0.0001703, 0.317, 0.001057, 0.2534, 0.02702, 0.2572, 0.02669, 0.316, 0.5649, 0.09679, 0.6075, 0.1431, 0.5858, 0.1558, 0.5469, 0.114, 0.001057, 0.2534, 0.01533, 0.1976, 0.04006, 0.2063, 0.02702, 0.2572, 0.6075, 0.1431, 0.6383, 0.1868, 0.6138, 0.1957, 0.5858, 0.1558, 0.01533, 0.1976, 0.04489, 0.1387, 0.06699, 0.1519, 0.04006, 0.2063, 0.6383, 0.1868, 0.6603, 0.2319, 0.6341, 0.2376, 0.6138, 0.1957, 0.04489, 0.1387, 0.09271, 0.08366, 0.1105, 0.1008, 0.06699, 0.1519, 0.6603, 0.2319, 0.6737, 0.2927, 0.6471, 0.2934, 0.6341, 0.2376, 0.09271, 0.08366, 0.135, 0.04932, 0.149, 0.06955, 0.1105, 0.1008, 0.6737, 0.2927, 0.6737, 0.3607, 0.6486, 0.3547, 0.6471, 0.2934, 0.135, 0.04932, 0.1822, 0.02413, 0.1924, 0.04594, 0.149, 0.06955, 0.6737, 0.3607, 0.6621, 0.4382, 0.6379, 0.4262, 0.6486, 0.3547, 0.1822, 0.02413, 0.2355, 0.004511, 0.2428, 0.02727, 0.1924, 0.04594, 0.6621, 0.4382, 0.5798, 0.5344, 0.563, 0.5174, 0.6379, 0.4262, 0.2355, 0.004511, 0.285, 0.001151, 0.2894, 0.02232, 0.2428, 0.02727, 0.5798, 0.5344, 0.4889, 0.5925, 0.4781, 0.5712, 0.563, 0.5174, 0.285, 0.001151, 0.339, 0.0001703, 0.3387, 0.02122, 0.2894, 0.02232, 0.1361, 0.5582, 0.09308, 0.5184, 0.1115, 0.5004, 0.1515, 0.5371, 0.5858, 0.4075, 0.5313, 0.4794, 0.5183, 0.4664, 0.5704, 0.4002, 0.1105, 0.1008, 0.149, 0.06955, 0.1771, 0.1108, 0.1454, 0.1379, 0.6471, 0.2934, 0.6486, 0.3547, 0.5957, 0.3542, 0.5944, 0.3024, 0.149, 0.06955, 0.1924, 0.04594, 0.2123, 0.08966, 0.1771, 0.1108, 0.6486, 0.3547, 0.6379, 0.4262, 0.5858, 0.4075, 0.5957, 0.3542, 0.1924, 0.04594, 0.2428, 0.02727, 0.2521, 0.07415, 0.2123, 0.08966, 0.6379, 0.4262, 0.563, 0.5174, 0.5313, 0.4794, 0.5858, 0.4075, 0.563, 0.5174, 0.4781, 0.5712, 0.4615, 0.5251, 0.5313, 0.4794, 0.1515, 0.5371, 0.1115, 0.5004, 0.1507, 0.4644, 0.1825, 0.4924, 0.4781, 0.5712, 0.3533, 0.5903, 0.3561, 0.5409, 0.4615, 0.5251, 0.8445, 0.08991, 0.8301, 0.08402, 0.835, 0.06077, 0.8527, 0.07141, 0.1115, 0.5004, 0.07391, 0.4499, 0.1194, 0.4232, 0.1507, 0.4644, 0.3533, 0.5903, 0.2968, 0.5855, 0.3045, 0.5359, 0.3561, 0.5409, 0.8653, 0.2043, 0.8644, 0.1902, 0.8855, 0.1931, 0.8843, 0.2128, 0.07391, 0.4499, 0.0549, 0.4109, 0.1023, 0.3898, 0.1194, 0.4232, 0.2968, 0.5855, 0.2488, 0.5772, 0.2608, 0.527, 0.3045, 0.5359, 0.4207, 0.03416, 0.467, 0.05456, 0.4432, 0.09919, 0.4049, 0.08268, 0.0549, 0.4109, 0.03481, 0.3553, 0.08568, 0.3412, 0.1023, 0.3898, 0.2488, 0.5772, 0.2031, 0.5633, 0.222, 0.5142, 0.2608, 0.527, 0.467, 0.05456, 0.5093, 0.08113, 0.4788, 0.1222, 0.4432, 0.09919, 0.03481, 0.3553, 0.02669, 0.316, 0.07974, 0.3091, 0.08568, 0.3412, 0.2031, 0.5633, 0.1515, 0.5371, 0.1825, 0.4924, 0.222, 0.5142, 0.5093, 0.08113, 0.5469, 0.114, 0.512, 0.1515, 0.4788, 0.1222, 0.02669, 0.316, 0.02702, 0.2572, 0.0811, 0.2641, 0.07974, 0.3091, 0.5469, 0.114, 0.5858, 0.1558, 0.5459, 0.19, 0.512, 0.1515, 0.02702, 0.2572, 0.04006, 0.2063, 0.09015, 0.2239, 0.0811, 0.2641, 0.5858, 0.1558, 0.6138, 0.1957, 0.5693, 0.2246, 0.5459, 0.19, 0.04006, 0.2063, 0.06699, 0.1519, 0.1106, 0.1804, 0.09015, 0.2239, 0.6138, 0.1957, 0.6341, 0.2376, 0.5846, 0.2582, 0.5693, 0.2246, 0.06699, 0.1519, 0.1105, 0.1008, 0.1454, 0.1379, 0.1106, 0.1804, 0.1642, 0.4512, 0.1355, 0.4129, 0.1717, 0.3902, 0.1941, 0.4221, 0.8301, 0.08402, 0.8041, 0.0797, 0.8036, 0.05407, 0.835, 0.06077, 0.5313, 0.4794, 0.4615, 0.5251, 0.454, 0.5089, 0.5183, 0.4664, 0.734, 0.1957, 0.7318, 0.2089, 0.714, 0.2152, 0.7139, 0.1972, 0.1825, 0.4924, 0.1507, 0.4644, 0.1642, 0.4512, 0.193, 0.4778, 0.4615, 0.5251, 0.3561, 0.5409, 0.3546, 0.5223, 0.454, 0.5089, 0.8431, 0.2435, 0.8639, 0.2362, 0.8753, 0.2537, 0.8494, 0.2678, 0.1507, 0.4644, 0.1194, 0.4232, 0.1355, 0.4129, 0.1642, 0.4512, 0.3561, 0.5409, 0.3045, 0.5359, 0.307, 0.5162, 0.3546, 0.5223, 0.8041, 0.0797, 0.7771, 0.08648, 0.7714, 0.06301, 0.8036, 0.05407, 0.1194, 0.4232, 0.1023, 0.3898, 0.1207, 0.3819, 0.1355, 0.4129, 0.3045, 0.5359, 0.2608, 0.527, 0.2663, 0.5083, 0.307, 0.5162, 0.4049, 0.08268, 0.4432, 0.09919, 0.4346, 0.1156, 0.4001, 0.09991, 0.1023, 0.3898, 0.08568, 0.3412, 0.1046, 0.3373, 0.1207, 0.3819, 0.2608, 0.527, 0.222, 0.5142, 0.2302, 0.4972, 0.2663, 0.5083, 0.4432, 0.09919, 0.4788, 0.1222, 0.4675, 0.1374, 0.4346, 0.1156, 0.08568, 0.3412, 0.07974, 0.3091, 0.09808, 0.3083, 0.1046, 0.3373, 0.222, 0.5142, 0.1825, 0.4924, 0.193, 0.4778, 0.2302, 0.4972, 0.4788, 0.1222, 0.512, 0.1515, 0.4975, 0.1653, 0.4675, 0.1374, 0.07974, 0.3091, 0.0811, 0.2641, 0.09907, 0.2665, 0.09808, 0.3083, 0.512, 0.1515, 0.5459, 0.19, 0.5294, 0.2008, 0.4975, 0.1653, 0.0811, 0.2641, 0.09015, 0.2239, 0.1077, 0.2297, 0.09907, 0.2665, 0.5459, 0.19, 0.5693, 0.2246, 0.5517, 0.2321, 0.5294, 0.2008, 0.09015, 0.2239, 0.1106, 0.1804, 0.1264, 0.1897, 0.1077, 0.2297, 0.5693, 0.2246, 0.5846, 0.2582, 0.5666, 0.2627, 0.5517, 0.2321, 0.1106, 0.1804, 0.1454, 0.1379, 0.1589, 0.1507, 0.1264, 0.1897, 0.5846, 0.2582, 0.5944, 0.3024, 0.5754, 0.3037, 0.5666, 0.2627, 0.1454, 0.1379, 0.1771, 0.1108, 0.1879, 0.1255, 0.1589, 0.1507, 0.5944, 0.3024, 0.5957, 0.3542, 0.5766, 0.3511, 0.5754, 0.3037, 0.1771, 0.1108, 0.2123, 0.08966, 0.2204, 0.1059, 0.1879, 0.1255, 0.5957, 0.3542, 0.5858, 0.4075, 0.5704, 0.4002, 0.5766, 0.3511, 0.2123, 0.08966, 0.2521, 0.07415, 0.2576, 0.09056, 0.2204, 0.1059, 0.1466, 0.3301, 0.1394, 0.3068, 0.1669, 0.3054, 0.1739, 0.3248, 0.3546, 0.5223, 0.307, 0.5162, 0.3119, 0.4723, 0.3503, 0.48, 0.7386, 0.1606, 0.734, 0.1957, 0.7139, 0.1972, 0.7191, 0.1538, 0.1355, 0.4129, 0.1207, 0.3819, 0.1608, 0.3648, 0.1717, 0.3902, 0.307, 0.5162, 0.2663, 0.5083, 0.2791, 0.4669, 0.3119, 0.4723, 0.4001, 0.09991, 0.4346, 0.1156, 0.4156, 0.1519, 0.3869, 0.1381, 0.1207, 0.3819, 0.1046, 0.3373, 0.1466, 0.3301, 0.1608, 0.3648, 0.2663, 0.5083, 0.2302, 0.4972, 0.2491, 0.4598, 0.2791, 0.4669, 0.4346, 0.1156, 0.4675, 0.1374, 0.4418, 0.1707, 0.4156, 0.1519, 0.1046, 0.3373, 0.09808, 0.3083, 0.1394, 0.3068, 0.1466, 0.3301, 0.2302, 0.4972, 0.193, 0.4778, 0.2173, 0.4451, 0.2491, 0.4598, 0.4675, 0.1374, 0.4975, 0.1653, 0.4648, 0.1943, 0.4418, 0.1707, 0.09808, 0.3083, 0.09907, 0.2665, 0.1395, 0.2723, 0.1394, 0.3068, 0.4975, 0.1653, 0.5294, 0.2008, 0.4909, 0.2216, 0.4648, 0.1943, 0.09907, 0.2665, 0.1077, 0.2297, 0.1468, 0.242, 0.1395, 0.2723, 0.5294, 0.2008, 0.5517, 0.2321, 0.5108, 0.2455, 0.4909, 0.2216, 0.1077, 0.2297, 0.1264, 0.1897, 0.1622, 0.2093, 0.1468, 0.242, 0.5517, 0.2321, 0.5666, 0.2627, 0.5247, 0.27, 0.5108, 0.2455, 0.1264, 0.1897, 0.1589, 0.1507, 0.1893, 0.1785, 0.1622, 0.2093, 0.5666, 0.2627, 0.5754, 0.3037, 0.532, 0.3038, 0.5247, 0.27, 0.1589, 0.1507, 0.1879, 0.1255, 0.2127, 0.1579, 0.1893, 0.1785, 0.5754, 0.3037, 0.5766, 0.3511, 0.5338, 0.3419, 0.532, 0.3038, 0.1879, 0.1255, 0.2204, 0.1059, 0.2392, 0.142, 0.2127, 0.1579, 0.5766, 0.3511, 0.5704, 0.4002, 0.5342, 0.3833, 0.5338, 0.3419, 0.2204, 0.1059, 0.2576, 0.09056, 0.27, 0.129, 0.2392, 0.142, 0.5704, 0.4002, 0.5183, 0.4664, 0.4873, 0.4371, 0.5342, 0.3833, 0.7318, 0.2089, 0.7308, 0.2363, 0.7201, 0.2528, 0.714, 0.2152, 0.5183, 0.4664, 0.454, 0.5089, 0.4338, 0.4735, 0.4873, 0.4371, 0.7583, 0.09666, 0.745, 0.1354, 0.7278, 0.1219, 0.749, 0.07813, 0.193, 0.4778, 0.1642, 0.4512, 0.1941, 0.4221, 0.2173, 0.4451, 0.454, 0.5089, 0.3546, 0.5223, 0.3503, 0.48, 0.4338, 0.4735, 0.8019, 0.2494, 0.8431, 0.2435, 0.8494, 0.2678, 0.8023, 0.2772, 0.1727, 0.2502, 0.1859, 0.2224, 0.2205, 0.2411, 0.2105, 0.2618, 0.2491, 0.4598, 0.2173, 0.4451, 0.2337, 0.4229, 0.2613, 0.4348, 0.4418, 0.1707, 0.4648, 0.1943, 0.4436, 0.2123, 0.4246, 0.1919, 0.1394, 0.3068, 0.1395, 0.2723, 0.1666, 0.2759, 0.1669, 0.3054, 0.4648, 0.1943, 0.4909, 0.2216, 0.4661, 0.2352, 0.4436, 0.2123, 0.1395, 0.2723, 0.1468, 0.242, 0.1727, 0.2502, 0.1666, 0.2759, 0.4909, 0.2216, 0.5108, 0.2455, 0.4838, 0.2546, 0.4661, 0.2352, 0.1468, 0.242, 0.1622, 0.2093, 0.1859, 0.2224, 0.1727, 0.2502, 0.5108, 0.2455, 0.5247, 0.27, 0.4966, 0.275, 0.4838, 0.2546, 0.1622, 0.2093, 0.1893, 0.1785, 0.2094, 0.1965, 0.1859, 0.2224, 0.5247, 0.27, 0.532, 0.3038, 0.5032, 0.3037, 0.4966, 0.275, 0.1893, 0.1785, 0.2127, 0.1579, 0.2291, 0.179, 0.2094, 0.1965, 0.532, 0.3038, 0.5338, 0.3419, 0.5054, 0.3362, 0.5032, 0.3037, 0.2127, 0.1579, 0.2392, 0.142, 0.2516, 0.1655, 0.2291, 0.179, 0.5338, 0.3419, 0.5342, 0.3833, 0.508, 0.3717, 0.5054, 0.3362, 0.2392, 0.142, 0.27, 0.129, 0.2777, 0.1544, 0.2516, 0.1655, 0.5342, 0.3833, 0.4873, 0.4371, 0.4663, 0.4176, 0.508, 0.3717, 0.7771, 0.08648, 0.7583, 0.09666, 0.749, 0.07813, 0.7714, 0.06301, 0.4873, 0.4371, 0.4338, 0.4735, 0.4201, 0.4488, 0.4663, 0.4176, 0.8644, 0.1902, 0.8617, 0.1544, 0.8827, 0.1473, 0.8855, 0.1931, 0.2173, 0.4451, 0.1941, 0.4221, 0.2142, 0.403, 0.2337, 0.4229, 0.4338, 0.4735, 0.3503, 0.48, 0.3474, 0.452, 0.4201, 0.4488, 0.7587, 0.2452, 0.8019, 0.2494, 0.8023, 0.2772, 0.7537, 0.2691, 0.1941, 0.4221, 0.1717, 0.3902, 0.1954, 0.3755, 0.2142, 0.403, 0.3503, 0.48, 0.3119, 0.4723, 0.3151, 0.4441, 0.3474, 0.452, 0.8617, 0.1544, 0.8561, 0.1281, 0.874, 0.1142, 0.8827, 0.1473, 0.1717, 0.3902, 0.1608, 0.3648, 0.1865, 0.354, 0.1954, 0.3755, 0.3119, 0.4723, 0.2791, 0.4669, 0.2871, 0.4399, 0.3151, 0.4441, 0.3869, 0.1381, 0.4156, 0.1519, 0.4027, 0.1755, 0.3783, 0.1634, 0.1608, 0.3648, 0.1466, 0.3301, 0.1739, 0.3248, 0.1865, 0.354, 0.2791, 0.4669, 0.2491, 0.4598, 0.2613, 0.4348, 0.2871, 0.4399, 0.4156, 0.1519, 0.4418, 0.1707, 0.4246, 0.1919, 0.4027, 0.1755, 0.253, 0.2091, 0.2697, 0.199, 0.2902, 0.2338, 0.2793, 0.2405, 0.4838, 0.2546, 0.4966, 0.275, 0.455, 0.2819, 0.4445, 0.2673, 0.1859, 0.2224, 0.2094, 0.1965, 0.2384, 0.2222, 0.2205, 0.2411, 0.4966, 0.275, 0.5032, 0.3037, 0.4604, 0.3035, 0.455, 0.2819, 0.2094, 0.1965, 0.2291, 0.179, 0.253, 0.2091, 0.2384, 0.2222, 0.5032, 0.3037, 0.5054, 0.3362, 0.4629, 0.3278, 0.4604, 0.3035, 0.2291, 0.179, 0.2516, 0.1655, 0.2697, 0.199, 0.253, 0.2091, 0.5054, 0.3362, 0.508, 0.3717, 0.4676, 0.3545, 0.4629, 0.3278, 0.2516, 0.1655, 0.2777, 0.1544, 0.2886, 0.1902, 0.2697, 0.199, 0.508, 0.3717, 0.4663, 0.4176, 0.4343, 0.3885, 0.4676, 0.3545, 0.7308, 0.2363, 0.7587, 0.2452, 0.7537, 0.2691, 0.7201, 0.2528, 0.4663, 0.4176, 0.4201, 0.4488, 0.3988, 0.4122, 0.4343, 0.3885, 0.8639, 0.2362, 0.8653, 0.2043, 0.8843, 0.2128, 0.8753, 0.2537, 0.2337, 0.4229, 0.2142, 0.403, 0.2432, 0.3753, 0.2575, 0.3906, 0.4201, 0.4488, 0.3474, 0.452, 0.3435, 0.4108, 0.3988, 0.4122, 0.8561, 0.1281, 0.8445, 0.08991, 0.8527, 0.07141, 0.874, 0.1142, 0.2142, 0.403, 0.1954, 0.3755, 0.2295, 0.3546, 0.2432, 0.3753, 0.3474, 0.452, 0.3151, 0.4441, 0.3194, 0.4034, 0.3435, 0.4108, 0.745, 0.1354, 0.7386, 0.1606, 0.7191, 0.1538, 0.7278, 0.1219, 0.1954, 0.3755, 0.1865, 0.354, 0.2233, 0.3383, 0.2295, 0.3546, 0.3151, 0.4441, 0.2871, 0.4399, 0.2982, 0.4009, 0.3194, 0.4034, 0.3783, 0.1634, 0.4027, 0.1755, 0.3841, 0.2087, 0.3671, 0.199, 0.1865, 0.354, 0.1739, 0.3248, 0.213, 0.317, 0.2233, 0.3383, 0.2871, 0.4399, 0.2613, 0.4348, 0.2787, 0.3984, 0.2982, 0.4009, 0.4027, 0.1755, 0.4246, 0.1919, 0.3995, 0.2215, 0.3841, 0.2087, 0.1739, 0.3248, 0.1669, 0.3054, 0.2068, 0.303, 0.213, 0.317, 0.2613, 0.4348, 0.2337, 0.4229, 0.2575, 0.3906, 0.2787, 0.3984, 0.4246, 0.1919, 0.4436, 0.2123, 0.4129, 0.2374, 0.3995, 0.2215, 0.1669, 0.3054, 0.1666, 0.2759, 0.206, 0.281, 0.2068, 0.303, 0.4436, 0.2123, 0.4661, 0.2352, 0.4301, 0.2539, 0.4129, 0.2374, 0.1666, 0.2759, 0.1727, 0.2502, 0.2105, 0.2618, 0.206, 0.281, 0.4661, 0.2352, 0.4838, 0.2546, 0.4445, 0.2673, 0.4301, 0.2539, 0.6726, 0.8804, 0.6847, 0.8708, 0.6958, 0.8793, 0.6836, 0.8906, 0.4629, 0.3278, 0.4676, 0.3545, 0.4196, 0.3348, 0.4144, 0.3178, 0.2697, 0.199, 0.2886, 0.1902, 0.3018, 0.2273, 0.2902, 0.2338, 0.4676, 0.3545, 0.4343, 0.3885, 0.3971, 0.3554, 0.4196, 0.3348, 0.2886, 0.1902, 0.3077, 0.1941, 0.3135, 0.2324, 0.3018, 0.2273, 0.4343, 0.3885, 0.3988, 0.4122, 0.3738, 0.3708, 0.3971, 0.3554, 0.3077, 0.1941, 0.3302, 0.1995, 0.3281, 0.2365, 0.3135, 0.2324, 0.2575, 0.3906, 0.2432, 0.3753, 0.2739, 0.3457, 0.2827, 0.3558, 0.3988, 0.4122, 0.3435, 0.4108, 0.338, 0.3662, 0.3738, 0.3708, 0.3302, 0.1995, 0.3522, 0.1999, 0.3431, 0.2361, 0.3281, 0.2365, 0.2432, 0.3753, 0.2295, 0.3546, 0.2656, 0.3323, 0.2739, 0.3457, 0.3435, 0.4108, 0.3194, 0.4034, 0.3228, 0.3604, 0.338, 0.3662, 0.3522, 0.1999, 0.3671, 0.199, 0.3528, 0.2339, 0.3431, 0.2361, 0.2295, 0.3546, 0.2233, 0.3383, 0.2621, 0.3216, 0.2656, 0.3323, 0.3194, 0.4034, 0.2982, 0.4009, 0.3093, 0.3597, 0.3228, 0.3604, 0.3671, 0.199, 0.3841, 0.2087, 0.363, 0.2414, 0.3528, 0.2339, 0.2233, 0.3383, 0.213, 0.317, 0.2546, 0.3084, 0.2621, 0.3216, 0.2982, 0.4009, 0.2787, 0.3984, 0.2966, 0.3595, 0.3093, 0.3597, 0.3841, 0.2087, 0.3995, 0.2215, 0.3723, 0.2504, 0.363, 0.2414, 0.213, 0.317, 0.2068, 0.303, 0.2494, 0.3, 0.2546, 0.3084, 0.2787, 0.3984, 0.2575, 0.3906, 0.2827, 0.3558, 0.2966, 0.3595, 0.3995, 0.2215, 0.4129, 0.2374, 0.3799, 0.2612, 0.3723, 0.2504, 0.2068, 0.303, 0.206, 0.281, 0.2487, 0.2861, 0.2494, 0.3, 0.4129, 0.2374, 0.4301, 0.2539, 0.3911, 0.2714, 0.3799, 0.2612, 0.206, 0.281, 0.2105, 0.2618, 0.2515, 0.2738, 0.2487, 0.2861, 0.4301, 0.2539, 0.4445, 0.2673, 0.4013, 0.2792, 0.3911, 0.2714, 0.2105, 0.2618, 0.2205, 0.2411, 0.2579, 0.2606, 0.2515, 0.2738, 0.4445, 0.2673, 0.455, 0.2819, 0.4089, 0.2882, 0.4013, 0.2792, 0.2205, 0.2411, 0.2384, 0.2222, 0.2698, 0.2491, 0.2579, 0.2606, 0.455, 0.2819, 0.4604, 0.3035, 0.4125, 0.302, 0.4089, 0.2882, 0.2384, 0.2222, 0.253, 0.2091, 0.2793, 0.2405, 0.2698, 0.2491, 0.4604, 0.3035, 0.4629, 0.3278, 0.4144, 0.3178, 0.4125, 0.302, 0.708, 0.8547, 0.7132, 0.8396, 0.7292, 0.8433, 0.7241, 0.863, 0.5696, 0.7941, 0.5682, 0.8051, 0.5529, 0.8037, 0.5572, 0.7887, 0.6313, 0.7256, 0.6086, 0.749, 0.594, 0.7382, 0.6234, 0.7151, 0.6847, 0.8708, 0.6923, 0.8575, 0.7048, 0.8657, 0.6958, 0.8793, 0.5682, 0.8051, 0.5697, 0.8213, 0.5524, 0.8226, 0.5529, 0.8037, 0.6086, 0.749, 0.5936, 0.7589, 0.581, 0.7493, 0.594, 0.7382, 0.6923, 0.8575, 0.6947, 0.8489, 0.708, 0.8547, 0.7048, 0.8657, 0.5697, 0.8213, 0.5701, 0.8336, 0.5529, 0.8359, 0.5524, 0.8226, 0.5936, 0.7589, 0.5853, 0.771, 0.5722, 0.7606, 0.581, 0.7493, 0.6947, 0.8489, 0.6985, 0.8369, 0.7132, 0.8396, 0.708, 0.8547, 0.5701, 0.8336, 0.5743, 0.8497, 0.5575, 0.8536, 0.5529, 0.8359, 0.5853, 0.771, 0.579, 0.7819, 0.565, 0.7727, 0.5722, 0.7606, 0.6985, 0.8369, 0.6979, 0.8204, 0.7156, 0.8234, 0.7132, 0.8396, 0.5743, 0.8497, 0.577, 0.8584, 0.5631, 0.864, 0.5575, 0.8536, 0.579, 0.7819, 0.5696, 0.7941, 0.5572, 0.7887, 0.565, 0.7727, 0.6979, 0.8204, 0.7002, 0.8057, 0.7173, 0.808, 0.7156, 0.8234, 0.577, 0.8584, 0.5857, 0.8684, 0.573, 0.8795, 0.5631, 0.864, 0.7002, 0.8057, 0.6982, 0.7886, 0.7162, 0.7907, 0.7173, 0.808, 0.5857, 0.8684, 0.5951, 0.8769, 0.5853, 0.8907, 0.573, 0.8795, 0.6982, 0.7886, 0.6947, 0.7757, 0.713, 0.776, 0.7162, 0.7907, 0.5951, 0.8769, 0.6076, 0.8845, 0.6022, 0.8998, 0.5853, 0.8907, 0.6947, 0.7757, 0.6931, 0.7625, 0.7089, 0.7622, 0.713, 0.776, 0.6076, 0.8845, 0.6229, 0.887, 0.6223, 0.9051, 0.6022, 0.8998, 0.6931, 0.7625, 0.6841, 0.7475, 0.7032, 0.7448, 0.7089, 0.7622, 0.6229, 0.887, 0.6376, 0.8888, 0.6388, 0.9054, 0.6223, 0.9051, 0.6841, 0.7475, 0.6781, 0.736, 0.6942, 0.7289, 0.7032, 0.7448, 0.6376, 0.8888, 0.6503, 0.8875, 0.6546, 0.903, 0.6388, 0.9054, 0.6781, 0.736, 0.6718, 0.7289, 0.6795, 0.7186, 0.6942, 0.7289, 0.6503, 0.8875, 0.6623, 0.8846, 0.6699, 0.8968, 0.6546, 0.903, 0.6718, 0.7289, 0.6517, 0.7252, 0.6504, 0.7087, 0.6795, 0.7186, 0.6623, 0.8846, 0.6726, 0.8804, 0.6836, 0.8906, 0.6699, 0.8968, 0.6517, 0.7252, 0.6313, 0.7256, 0.6234, 0.7151, 0.6504, 0.7087, 0.7308, 0.8092, 0.7304, 0.7928, 0.7853, 0.7604, 0.7837, 0.7973, 0.5529, 0.8359, 0.5575, 0.8536, 0.5419, 0.8569, 0.5382, 0.838, 0.5722, 0.7606, 0.565, 0.7727, 0.5522, 0.7634, 0.5621, 0.7516, 0.7132, 0.8396, 0.7156, 0.8234, 0.7311, 0.8252, 0.7292, 0.8433, 0.5575, 0.8536, 0.5631, 0.864, 0.5463, 0.8713, 0.5419, 0.8569, 0.565, 0.7727, 0.5572, 0.7887, 0.5409, 0.7817, 0.5522, 0.7634, 0.7156, 0.8234, 0.7173, 0.808, 0.7308, 0.8092, 0.7311, 0.8252, 0.5631, 0.864, 0.573, 0.8795, 0.5584, 0.8916, 0.5463, 0.8713, 0.7173, 0.808, 0.7162, 0.7907, 0.7304, 0.7928, 0.7308, 0.8092, 0.573, 0.8795, 0.5853, 0.8907, 0.5746, 0.9056, 0.5584, 0.8916, 0.7162, 0.7907, 0.713, 0.776, 0.7299, 0.7771, 0.7304, 0.7928, 0.5853, 0.8907, 0.6022, 0.8998, 0.5961, 0.9167, 0.5746, 0.9056, 0.713, 0.776, 0.7089, 0.7622, 0.7274, 0.7601, 0.7299, 0.7771, 0.6022, 0.8998, 0.6223, 0.9051, 0.6214, 0.9217, 0.5961, 0.9167, 0.7089, 0.7622, 0.7032, 0.7448, 0.7195, 0.7401, 0.7274, 0.7601, 0.6223, 0.9051, 0.6388, 0.9054, 0.6402, 0.9223, 0.6214, 0.9217, 0.7032, 0.7448, 0.6942, 0.7289, 0.708, 0.7228, 0.7195, 0.7401, 0.6388, 0.9054, 0.6546, 0.903, 0.6592, 0.919, 0.6402, 0.9223, 0.6942, 0.7289, 0.6795, 0.7186, 0.6911, 0.7032, 0.708, 0.7228, 0.6546, 0.903, 0.6699, 0.8968, 0.681, 0.9125, 0.6592, 0.919, 0.6795, 0.7186, 0.6504, 0.7087, 0.649, 0.6942, 0.6911, 0.7032, 0.6699, 0.8968, 0.6836, 0.8906, 0.6943, 0.8988, 0.681, 0.9125, 0.6504, 0.7087, 0.6234, 0.7151, 0.6152, 0.7023, 0.649, 0.6942, 0.6836, 0.8906, 0.6958, 0.8793, 0.7053, 0.8868, 0.6943, 0.8988, 0.5572, 0.7887, 0.5529, 0.8037, 0.5366, 0.8015, 0.5409, 0.7817, 0.6234, 0.7151, 0.594, 0.7382, 0.5827, 0.7295, 0.6152, 0.7023, 0.6958, 0.8793, 0.7048, 0.8657, 0.7154, 0.8742, 0.7053, 0.8868, 0.5529, 0.8037, 0.5524, 0.8226, 0.5361, 0.8236, 0.5366, 0.8015, 0.594, 0.7382, 0.581, 0.7493, 0.5715, 0.7416, 0.5827, 0.7295, 0.7048, 0.8657, 0.708, 0.8547, 0.7241, 0.863, 0.7154, 0.8742, 0.5524, 0.8226, 0.5529, 0.8359, 0.5382, 0.838, 0.5361, 0.8236, 0.581, 0.7493, 0.5722, 0.7606, 0.5621, 0.7516, 0.5715, 0.7416, 0.5584, 0.8916, 0.5746, 0.9056, 0.5239, 0.9712, 0.4982, 0.9485, 0.7304, 0.7928, 0.7299, 0.7771, 0.7897, 0.7304, 0.7853, 0.7604, 0.5746, 0.9056, 0.5961, 0.9167, 0.5596, 0.9895, 0.5239, 0.9712, 0.7299, 0.7771, 0.7274, 0.7601, 0.7882, 0.7045, 0.7897, 0.7304, 0.5961, 0.9167, 0.6214, 0.9217, 0.6036, 0.9938, 0.5596, 0.9895, 0.7274, 0.7601, 0.7195, 0.7401, 0.7708, 0.6756, 0.7882, 0.7045, 0.6214, 0.9217, 0.6402, 0.9223, 0.6374, 0.9961, 0.6036, 0.9938, 0.7195, 0.7401, 0.708, 0.7228, 0.7439, 0.6444, 0.7708, 0.6756, 0.6402, 0.9223, 0.6592, 0.919, 0.6696, 0.992, 0.6374, 0.9961, 0.708, 0.7228, 0.6911, 0.7032, 0.7274, 0.6134, 0.7439, 0.6444, 0.6592, 0.919, 0.681, 0.9125, 0.7006, 0.9856, 0.6696, 0.992, 0.6911, 0.7032, 0.649, 0.6942, 0.6624, 0.6144, 0.7274, 0.6134, 0.681, 0.9125, 0.6943, 0.8988, 0.7142, 0.959, 0.7006, 0.9856, 0.649, 0.6942, 0.6152, 0.7023, 0.6028, 0.6229, 0.6624, 0.6144, 0.6943, 0.8988, 0.7053, 0.8868, 0.7406, 0.9233, 0.7142, 0.959, 0.5409, 0.7817, 0.5366, 0.8015, 0.4677, 0.7871, 0.4726, 0.7581, 0.6152, 0.7023, 0.5827, 0.7295, 0.5557, 0.6756, 0.6028, 0.6229, 0.7053, 0.8868, 0.7154, 0.8742, 0.7689, 0.8944, 0.7406, 0.9233, 0.5366, 0.8015, 0.5361, 0.8236, 0.467, 0.8252, 0.4677, 0.7871, 0.5827, 0.7295, 0.5715, 0.7416, 0.5393, 0.7014, 0.5557, 0.6756, 0.7154, 0.8742, 0.7241, 0.863, 0.7861, 0.8821, 0.7689, 0.8944, 0.5361, 0.8236, 0.5382, 0.838, 0.4735, 0.8507, 0.467, 0.8252, 0.5715, 0.7416, 0.5621, 0.7516, 0.5162, 0.7187, 0.5393, 0.7014, 0.7241, 0.863, 0.7292, 0.8433, 0.7897, 0.8547, 0.7861, 0.8821, 0.5382, 0.838, 0.5419, 0.8569, 0.4762, 0.8919, 0.4735, 0.8507, 0.5621, 0.7516, 0.5522, 0.7634, 0.4934, 0.7345, 0.5162, 0.7187, 0.7292, 0.8433, 0.7311, 0.8252, 0.7891, 0.8255, 0.7897, 0.8547, 0.5419, 0.8569, 0.5463, 0.8713, 0.478, 0.9167, 0.4762, 0.8919, 0.5522, 0.7634, 0.5409, 0.7817, 0.4726, 0.7581, 0.4934, 0.7345, 0.7311, 0.8252, 0.7308, 0.8092, 0.7837, 0.7973, 0.7891, 0.8255, 0.5463, 0.8713, 0.5584, 0.8916, 0.4982, 0.9485, 0.478, 0.9167, 0.8036, 0.05407, 0.7714, 0.06301, 0.7542, 0.01333, 0.804, 0.0001703, 0.8855, 0.1931, 0.8827, 0.1473, 0.9295, 0.1358, 0.9295, 0.199, 0.874, 0.1142, 0.8527, 0.07141, 0.8822, 0.02886, 0.9184, 0.09096, 0.7139, 0.1972, 0.714, 0.2152, 0.6764, 0.2233, 0.6743, 0.202, 0.7714, 0.06301, 0.749, 0.07813, 0.7177, 0.03858, 0.7542, 0.01333, 0.8494, 0.2678, 0.8753, 0.2537, 0.907, 0.2764, 0.8677, 0.3024, 0.8827, 0.1473, 0.874, 0.1142, 0.9184, 0.09096, 0.9295, 0.1358, 0.8023, 0.2772, 0.8494, 0.2678, 0.8677, 0.3024, 0.8031, 0.3165, 0.7537, 0.2691, 0.8023, 0.2772, 0.8031, 0.3165, 0.7376, 0.304, 0.714, 0.2152, 0.7201, 0.2528, 0.6886, 0.2724, 0.6764, 0.2233, 0.7201, 0.2528, 0.7537, 0.2691, 0.7376, 0.304, 0.6886, 0.2724, 0.749, 0.07813, 0.7278, 0.1219, 0.6847, 0.1019, 0.7177, 0.03858, 0.8843, 0.2128, 0.8855, 0.1931, 0.9295, 0.199, 0.925, 0.2234, 0.8527, 0.07141, 0.835, 0.06077, 0.8531, 0.0109, 0.8822, 0.02886, 0.7191, 0.1538, 0.7139, 0.1972, 0.6743, 0.202, 0.6741, 0.1446, 0.7278, 0.1219, 0.7191, 0.1538, 0.6741, 0.1446, 0.6847, 0.1019, 0.835, 0.06077, 0.8036, 0.05407, 0.804, 0.0001703, 0.8531, 0.0109, 0.8753, 0.2537, 0.8843, 0.2128, 0.925, 0.2234, 0.907, 0.2764, 0.253, 0.9998, 0.2973, 0.9926, 0.3259, 0.98, 0.3678, 0.9712, 0.3956, 0.9666, 0.4277, 0.9416, 0.4492, 0.9118, 0.4657, 0.872, 0.4667, 0.8232, 0.4667, 0.7862, 0.4595, 0.7498, 0.4471, 0.7118, 0.4123, 0.7011, 0.3744, 0.6807, 0.3471, 0.6487, 0.3336, 0.6239, 0.2973, 0.6167, 0.2602, 0.6167, 0.2239, 0.6239, 0.1819, 0.6207, 0.1477, 0.6134, 0.1155, 0.614, 0.08081, 0.6337, 0.04525, 0.6601, 0.0001703, 0.6812, 0.001161, 0.7685, 0.01404, 0.8459, 0.09249, 0.9071, 0.1327, 0.9245, 0.1589, 0.9507, 0.1817, 0.9769, 0.2152, 0.9996, 0.6341, 0.2376, 0.5846, 0.2582, 0.5944, 0.3024, 0.6471, 0.2934, 0.4889, 0.5925, 0.4781, 0.5712, 0.3533, 0.5903, 0.3568, 0.6131, 0.339, 0.0001703, 0.3387, 0.02122, 0.3858, 0.02554, 0.3914, 0.0049, 0.09308, 0.5184, 0.1115, 0.5004, 0.07391, 0.4499, 0.05232, 0.4639, 0.3568, 0.6131, 0.3533, 0.5903, 0.2968, 0.5855, 0.2949, 0.6095, 0.3914, 0.0049, 0.3858, 0.02554, 0.4207, 0.03416, 0.4293, 0.0118, 0.05232, 0.4639, 0.07391, 0.4499, 0.0549, 0.4109, 0.03125, 0.4209, 0.2949, 0.6095, 0.2968, 0.5855, 0.2488, 0.5772, 0.2417, 0.6007, 0.4293, 0.0118, 0.4207, 0.03416, 0.467, 0.05456, 0.4777, 0.03311, 0.03125, 0.4209, 0.0549, 0.4109, 0.03481, 0.3553, 0.009523, 0.3597, 0.2417, 0.6007, 0.2488, 0.5772, 0.2031, 0.5633, 0.1919, 0.5861, 0.4777, 0.03311, 0.467, 0.05456, 0.5093, 0.08113, 0.5235, 0.06113, 0.009523, 0.3597, 0.03481, 0.3553, 0.02669, 0.316, 0.0001703, 0.317, 0.1919, 0.5861, 0.2031, 0.5633, 0.1515, 0.5371, 0.1361, 0.5582, 0.5235, 0.06113, 0.5093, 0.08113, 0.5469, 0.114, 0.5649, 0.09679, 0.0001703, 0.317, 0.02669, 0.316, 0.02702, 0.2572, 0.001057, 0.2534, 0.5649, 0.09679, 0.5469, 0.114, 0.5858, 0.1558, 0.6075, 0.1431, 0.001057, 0.2534, 0.02702, 0.2572, 0.04006, 0.2063, 0.01533, 0.1976, 0.6075, 0.1431, 0.5858, 0.1558, 0.6138, 0.1957, 0.6383, 0.1868, 0.01533, 0.1976, 0.04006, 0.2063, 0.06699, 0.1519, 0.04489, 0.1387, 0.6383, 0.1868, 0.6138, 0.1957, 0.6341, 0.2376, 0.6603, 0.2319, 0.04489, 0.1387, 0.06699, 0.1519, 0.1105, 0.1008, 0.09271, 0.08366, 0.6603, 0.2319, 0.6341, 0.2376, 0.6471, 0.2934, 0.6737, 0.2927, 0.09271, 0.08366, 0.1105, 0.1008, 0.149, 0.06955, 0.135, 0.04932, 0.6737, 0.2927, 0.6471, 0.2934, 0.6486, 0.3547, 0.6737, 0.3607, 0.135, 0.04932, 0.149, 0.06955, 0.1924, 0.04594, 0.1822, 0.02413, 0.6737, 0.3607, 0.6486, 0.3547, 0.6379, 0.4262, 0.6621, 0.4382, 0.1822, 0.02413, 0.1924, 0.04594, 0.2428, 0.02727, 0.2355, 0.004511, 0.6621, 0.4382, 0.6379, 0.4262, 0.563, 0.5174, 0.5798, 0.5344, 0.2355, 0.004511, 0.2428, 0.02727, 0.2894, 0.02232, 0.285, 0.001151, 0.5798, 0.5344, 0.563, 0.5174, 0.4781, 0.5712, 0.4889, 0.5925, 0.285, 0.001151, 0.2894, 0.02232, 0.3387, 0.02122, 0.339, 0.0001703, 0.1361, 0.5582, 0.1515, 0.5371, 0.1115, 0.5004, 0.09308, 0.5184, 0.5858, 0.4075, 0.5704, 0.4002, 0.5183, 0.4664, 0.5313, 0.4794, 0.1105, 0.1008, 0.1454, 0.1379, 0.1771, 0.1108, 0.149, 0.06955, 0.6471, 0.2934, 0.5944, 0.3024, 0.5957, 0.3542, 0.6486, 0.3547, 0.149, 0.06955, 0.1771, 0.1108, 0.2123, 0.08966, 0.1924, 0.04594, 0.6486, 0.3547, 0.5957, 0.3542, 0.5858, 0.4075, 0.6379, 0.4262, 0.1924, 0.04594, 0.2123, 0.08966, 0.2521, 0.07415, 0.2428, 0.02727, 0.6379, 0.4262, 0.5858, 0.4075, 0.5313, 0.4794, 0.563, 0.5174, 0.563, 0.5174, 0.5313, 0.4794, 0.4615, 0.5251, 0.4781, 0.5712, 0.1515, 0.5371, 0.1825, 0.4924, 0.1507, 0.4644, 0.1115, 0.5004, 0.4781, 0.5712, 0.4615, 0.5251, 0.3561, 0.5409, 0.3533, 0.5903, 0.8445, 0.08991, 0.8527, 0.07141, 0.835, 0.06077, 0.8301, 0.08402, 0.1115, 0.5004, 0.1507, 0.4644, 0.1194, 0.4232, 0.07391, 0.4499, 0.3533, 0.5903, 0.3561, 0.5409, 0.3045, 0.5359, 0.2968, 0.5855, 0.8653, 0.2043, 0.8843, 0.2128, 0.8855, 0.1931, 0.8644, 0.1902, 0.07391, 0.4499, 0.1194, 0.4232, 0.1023, 0.3898, 0.0549, 0.4109, 0.2968, 0.5855, 0.3045, 0.5359, 0.2608, 0.527, 0.2488, 0.5772, 0.4207, 0.03416, 0.4049, 0.08268, 0.4432, 0.09919, 0.467, 0.05456, 0.0549, 0.4109, 0.1023, 0.3898, 0.08568, 0.3412, 0.03481, 0.3553, 0.2488, 0.5772, 0.2608, 0.527, 0.222, 0.5142, 0.2031, 0.5633, 0.467, 0.05456, 0.4432, 0.09919, 0.4788, 0.1222, 0.5093, 0.08113, 0.03481, 0.3553, 0.08568, 0.3412, 0.07974, 0.3091, 0.02669, 0.316, 0.2031, 0.5633, 0.222, 0.5142, 0.1825, 0.4924, 0.1515, 0.5371, 0.5093, 0.08113, 0.4788, 0.1222, 0.512, 0.1515, 0.5469, 0.114, 0.02669, 0.316, 0.07974, 0.3091, 0.0811, 0.2641, 0.02702, 0.2572, 0.5469, 0.114, 0.512, 0.1515, 0.5459, 0.19, 0.5858, 0.1558, 0.02702, 0.2572, 0.0811, 0.2641, 0.09015, 0.2239, 0.04006, 0.2063, 0.5858, 0.1558, 0.5459, 0.19, 0.5693, 0.2246, 0.6138, 0.1957, 0.04006, 0.2063, 0.09015, 0.2239, 0.1106, 0.1804, 0.06699, 0.1519, 0.6138, 0.1957, 0.5693, 0.2246, 0.5846, 0.2582, 0.6341, 0.2376, 0.06699, 0.1519, 0.1106, 0.1804, 0.1454, 0.1379, 0.1105, 0.1008, 0.1642, 0.4512, 0.1941, 0.4221, 0.1717, 0.3902, 0.1355, 0.4129, 0.8301, 0.08402, 0.835, 0.06077, 0.8036, 0.05407, 0.8041, 0.0797, 0.5313, 0.4794, 0.5183, 0.4664, 0.454, 0.5089, 0.4615, 0.5251, 0.734, 0.1957, 0.7139, 0.1972, 0.714, 0.2152, 0.7318, 0.2089, 0.1825, 0.4924, 0.193, 0.4778, 0.1642, 0.4512, 0.1507, 0.4644, 0.4615, 0.5251, 0.454, 0.5089, 0.3546, 0.5223, 0.3561, 0.5409, 0.8431, 0.2435, 0.8494, 0.2678, 0.8753, 0.2537, 0.8639, 0.2362, 0.1507, 0.4644, 0.1642, 0.4512, 0.1355, 0.4129, 0.1194, 0.4232, 0.3561, 0.5409, 0.3546, 0.5223, 0.307, 0.5162, 0.3045, 0.5359, 0.8041, 0.0797, 0.8036, 0.05407, 0.7714, 0.06301, 0.7771, 0.08648, 0.1194, 0.4232, 0.1355, 0.4129, 0.1207, 0.3819, 0.1023, 0.3898, 0.3045, 0.5359, 0.307, 0.5162, 0.2663, 0.5083, 0.2608, 0.527, 0.4049, 0.08268, 0.4001, 0.09991, 0.4346, 0.1156, 0.4432, 0.09919, 0.1023, 0.3898, 0.1207, 0.3819, 0.1046, 0.3373, 0.08568, 0.3412, 0.2608, 0.527, 0.2663, 0.5083, 0.2302, 0.4972, 0.222, 0.5142, 0.4432, 0.09919, 0.4346, 0.1156, 0.4675, 0.1374, 0.4788, 0.1222, 0.08568, 0.3412, 0.1046, 0.3373, 0.09808, 0.3083, 0.07974, 0.3091, 0.222, 0.5142, 0.2302, 0.4972, 0.193, 0.4778, 0.1825, 0.4924, 0.4788, 0.1222, 0.4675, 0.1374, 0.4975, 0.1653, 0.512, 0.1515, 0.07974, 0.3091, 0.09808, 0.3083, 0.09907, 0.2665, 0.0811, 0.2641, 0.512, 0.1515, 0.4975, 0.1653, 0.5294, 0.2008, 0.5459, 0.19, 0.0811, 0.2641, 0.09907, 0.2665, 0.1077, 0.2297, 0.09015, 0.2239, 0.5459, 0.19, 0.5294, 0.2008, 0.5517, 0.2321, 0.5693, 0.2246, 0.09015, 0.2239, 0.1077, 0.2297, 0.1264, 0.1897, 0.1106, 0.1804, 0.5693, 0.2246, 0.5517, 0.2321, 0.5666, 0.2627, 0.5846, 0.2582, 0.1106, 0.1804, 0.1264, 0.1897, 0.1589, 0.1507, 0.1454, 0.1379, 0.5846, 0.2582, 0.5666, 0.2627, 0.5754, 0.3037, 0.5944, 0.3024, 0.1454, 0.1379, 0.1589, 0.1507, 0.1879, 0.1255, 0.1771, 0.1108, 0.5944, 0.3024, 0.5754, 0.3037, 0.5766, 0.3511, 0.5957, 0.3542, 0.1771, 0.1108, 0.1879, 0.1255, 0.2204, 0.1059, 0.2123, 0.08966, 0.5957, 0.3542, 0.5766, 0.3511, 0.5704, 0.4002, 0.5858, 0.4075, 0.2123, 0.08966, 0.2204, 0.1059, 0.2576, 0.09056, 0.2521, 0.07415, 0.1466, 0.3301, 0.1739, 0.3248, 0.1669, 0.3054, 0.1394, 0.3068, 0.3546, 0.5223, 0.3503, 0.48, 0.3119, 0.4723, 0.307, 0.5162, 0.7386, 0.1606, 0.7191, 0.1538, 0.7139, 0.1972, 0.734, 0.1957, 0.1355, 0.4129, 0.1717, 0.3902, 0.1608, 0.3648, 0.1207, 0.3819, 0.307, 0.5162, 0.3119, 0.4723, 0.2791, 0.4669, 0.2663, 0.5083, 0.4001, 0.09991, 0.3869, 0.1381, 0.4156, 0.1519, 0.4346, 0.1156, 0.1207, 0.3819, 0.1608, 0.3648, 0.1466, 0.3301, 0.1046, 0.3373, 0.2663, 0.5083, 0.2791, 0.4669, 0.2491, 0.4598, 0.2302, 0.4972, 0.4346, 0.1156, 0.4156, 0.1519, 0.4418, 0.1707, 0.4675, 0.1374, 0.1046, 0.3373, 0.1466, 0.3301, 0.1394, 0.3068, 0.09808, 0.3083, 0.2302, 0.4972, 0.2491, 0.4598, 0.2173, 0.4451, 0.193, 0.4778, 0.4675, 0.1374, 0.4418, 0.1707, 0.4648, 0.1943, 0.4975, 0.1653, 0.09808, 0.3083, 0.1394, 0.3068, 0.1395, 0.2723, 0.09907, 0.2665, 0.4975, 0.1653, 0.4648, 0.1943, 0.4909, 0.2216, 0.5294, 0.2008, 0.09907, 0.2665, 0.1395, 0.2723, 0.1468, 0.242, 0.1077, 0.2297, 0.5294, 0.2008, 0.4909, 0.2216, 0.5108, 0.2455, 0.5517, 0.2321, 0.1077, 0.2297, 0.1468, 0.242, 0.1622, 0.2093, 0.1264, 0.1897, 0.5517, 0.2321, 0.5108, 0.2455, 0.5247, 0.27, 0.5666, 0.2627, 0.1264, 0.1897, 0.1622, 0.2093, 0.1893, 0.1785, 0.1589, 0.1507, 0.5666, 0.2627, 0.5247, 0.27, 0.532, 0.3038, 0.5754, 0.3037, 0.1589, 0.1507, 0.1893, 0.1785, 0.2127, 0.1579, 0.1879, 0.1255, 0.5754, 0.3037, 0.532, 0.3038, 0.5338, 0.3419, 0.5766, 0.3511, 0.1879, 0.1255, 0.2127, 0.1579, 0.2392, 0.142, 0.2204, 0.1059, 0.5766, 0.3511, 0.5338, 0.3419, 0.5342, 0.3833, 0.5704, 0.4002, 0.2204, 0.1059, 0.2392, 0.142, 0.27, 0.129, 0.2576, 0.09056, 0.5704, 0.4002, 0.5342, 0.3833, 0.4873, 0.4371, 0.5183, 0.4664, 0.7318, 0.2089, 0.714, 0.2152, 0.7201, 0.2528, 0.7308, 0.2363, 0.5183, 0.4664, 0.4873, 0.4371, 0.4338, 0.4735, 0.454, 0.5089, 0.7583, 0.09666, 0.749, 0.07813, 0.7278, 0.1219, 0.745, 0.1354, 0.193, 0.4778, 0.2173, 0.4451, 0.1941, 0.4221, 0.1642, 0.4512, 0.454, 0.5089, 0.4338, 0.4735, 0.3503, 0.48, 0.3546, 0.5223, 0.8019, 0.2494, 0.8023, 0.2772, 0.8494, 0.2678, 0.8431, 0.2435, 0.1727, 0.2502, 0.2105, 0.2618, 0.2205, 0.2411, 0.1859, 0.2224, 0.2491, 0.4598, 0.2613, 0.4348, 0.2337, 0.4229, 0.2173, 0.4451, 0.4418, 0.1707, 0.4246, 0.1919, 0.4436, 0.2123, 0.4648, 0.1943, 0.1394, 0.3068, 0.1669, 0.3054, 0.1666, 0.2759, 0.1395, 0.2723, 0.4648, 0.1943, 0.4436, 0.2123, 0.4661, 0.2352, 0.4909, 0.2216, 0.1395, 0.2723, 0.1666, 0.2759, 0.1727, 0.2502, 0.1468, 0.242, 0.4909, 0.2216, 0.4661, 0.2352, 0.4838, 0.2546, 0.5108, 0.2455, 0.1468, 0.242, 0.1727, 0.2502, 0.1859, 0.2224, 0.1622, 0.2093, 0.5108, 0.2455, 0.4838, 0.2546, 0.4966, 0.275, 0.5247, 0.27, 0.1622, 0.2093, 0.1859, 0.2224, 0.2094, 0.1965, 0.1893, 0.1785, 0.5247, 0.27, 0.4966, 0.275, 0.5032, 0.3037, 0.532, 0.3038, 0.1893, 0.1785, 0.2094, 0.1965, 0.2291, 0.179, 0.2127, 0.1579, 0.532, 0.3038, 0.5032, 0.3037, 0.5054, 0.3362, 0.5338, 0.3419, 0.2127, 0.1579, 0.2291, 0.179, 0.2516, 0.1655, 0.2392, 0.142, 0.5338, 0.3419, 0.5054, 0.3362, 0.508, 0.3717, 0.5342, 0.3833, 0.2392, 0.142, 0.2516, 0.1655, 0.2777, 0.1544, 0.27, 0.129, 0.5342, 0.3833, 0.508, 0.3717, 0.4663, 0.4176, 0.4873, 0.4371, 0.7771, 0.08648, 0.7714, 0.06301, 0.749, 0.07813, 0.7583, 0.09666, 0.4873, 0.4371, 0.4663, 0.4176, 0.4201, 0.4488, 0.4338, 0.4735, 0.8644, 0.1902, 0.8855, 0.1931, 0.8827, 0.1473, 0.8617, 0.1544, 0.2173, 0.4451, 0.2337, 0.4229, 0.2142, 0.403, 0.1941, 0.4221, 0.4338, 0.4735, 0.4201, 0.4488, 0.3474, 0.452, 0.3503, 0.48, 0.7587, 0.2452, 0.7537, 0.2691, 0.8023, 0.2772, 0.8019, 0.2494, 0.1941, 0.4221, 0.2142, 0.403, 0.1954, 0.3755, 0.1717, 0.3902, 0.3503, 0.48, 0.3474, 0.452, 0.3151, 0.4441, 0.3119, 0.4723, 0.8617, 0.1544, 0.8827, 0.1473, 0.874, 0.1142, 0.8561, 0.1281, 0.1717, 0.3902, 0.1954, 0.3755, 0.1865, 0.354, 0.1608, 0.3648, 0.3119, 0.4723, 0.3151, 0.4441, 0.2871, 0.4399, 0.2791, 0.4669, 0.3869, 0.1381, 0.3783, 0.1634, 0.4027, 0.1755, 0.4156, 0.1519, 0.1608, 0.3648, 0.1865, 0.354, 0.1739, 0.3248, 0.1466, 0.3301, 0.2791, 0.4669, 0.2871, 0.4399, 0.2613, 0.4348, 0.2491, 0.4598, 0.4156, 0.1519, 0.4027, 0.1755, 0.4246, 0.1919, 0.4418, 0.1707, 0.253, 0.2091, 0.2793, 0.2405, 0.2902, 0.2338, 0.2697, 0.199, 0.4838, 0.2546, 0.4445, 0.2673, 0.455, 0.2819, 0.4966, 0.275, 0.1859, 0.2224, 0.2205, 0.2411, 0.2384, 0.2222, 0.2094, 0.1965, 0.4966, 0.275, 0.455, 0.2819, 0.4604, 0.3035, 0.5032, 0.3037, 0.2094, 0.1965, 0.2384, 0.2222, 0.253, 0.2091, 0.2291, 0.179, 0.5032, 0.3037, 0.4604, 0.3035, 0.4629, 0.3278, 0.5054, 0.3362, 0.2291, 0.179, 0.253, 0.2091, 0.2697, 0.199, 0.2516, 0.1655, 0.5054, 0.3362, 0.4629, 0.3278, 0.4676, 0.3545, 0.508, 0.3717, 0.2516, 0.1655, 0.2697, 0.199, 0.2886, 0.1902, 0.2777, 0.1544, 0.508, 0.3717, 0.4676, 0.3545, 0.4343, 0.3885, 0.4663, 0.4176, 0.7308, 0.2363, 0.7201, 0.2528, 0.7537, 0.2691, 0.7587, 0.2452, 0.4663, 0.4176, 0.4343, 0.3885, 0.3988, 0.4122, 0.4201, 0.4488, 0.8639, 0.2362, 0.8753, 0.2537, 0.8843, 0.2128, 0.8653, 0.2043, 0.2337, 0.4229, 0.2575, 0.3906, 0.2432, 0.3753, 0.2142, 0.403, 0.4201, 0.4488, 0.3988, 0.4122, 0.3435, 0.4108, 0.3474, 0.452, 0.8561, 0.1281, 0.874, 0.1142, 0.8527, 0.07141, 0.8445, 0.08991, 0.2142, 0.403, 0.2432, 0.3753, 0.2295, 0.3546, 0.1954, 0.3755, 0.3474, 0.452, 0.3435, 0.4108, 0.3194, 0.4034, 0.3151, 0.4441, 0.745, 0.1354, 0.7278, 0.1219, 0.7191, 0.1538, 0.7386, 0.1606, 0.1954, 0.3755, 0.2295, 0.3546, 0.2233, 0.3383, 0.1865, 0.354, 0.3151, 0.4441, 0.3194, 0.4034, 0.2982, 0.4009, 0.2871, 0.4399, 0.3783, 0.1634, 0.3671, 0.199, 0.3841, 0.2087, 0.4027, 0.1755, 0.1865, 0.354, 0.2233, 0.3383, 0.213, 0.317, 0.1739, 0.3248, 0.2871, 0.4399, 0.2982, 0.4009, 0.2787, 0.3984, 0.2613, 0.4348, 0.4027, 0.1755, 0.3841, 0.2087, 0.3995, 0.2215, 0.4246, 0.1919, 0.1739, 0.3248, 0.213, 0.317, 0.2068, 0.303, 0.1669, 0.3054, 0.2613, 0.4348, 0.2787, 0.3984, 0.2575, 0.3906, 0.2337, 0.4229, 0.4246, 0.1919, 0.3995, 0.2215, 0.4129, 0.2374, 0.4436, 0.2123, 0.1669, 0.3054, 0.2068, 0.303, 0.206, 0.281, 0.1666, 0.2759, 0.4436, 0.2123, 0.4129, 0.2374, 0.4301, 0.2539, 0.4661, 0.2352, 0.1666, 0.2759, 0.206, 0.281, 0.2105, 0.2618, 0.1727, 0.2502, 0.4661, 0.2352, 0.4301, 0.2539, 0.4445, 0.2673, 0.4838, 0.2546, 0.6726, 0.8804, 0.6836, 0.8906, 0.6958, 0.8793, 0.6847, 0.8708, 0.4629, 0.3278, 0.4144, 0.3178, 0.4196, 0.3348, 0.4676, 0.3545, 0.2697, 0.199, 0.2902, 0.2338, 0.3018, 0.2273, 0.2886, 0.1902, 0.4676, 0.3545, 0.4196, 0.3348, 0.3971, 0.3554, 0.4343, 0.3885, 0.2886, 0.1902, 0.3018, 0.2273, 0.3135, 0.2324, 0.3077, 0.1941, 0.4343, 0.3885, 0.3971, 0.3554, 0.3738, 0.3708, 0.3988, 0.4122, 0.3077, 0.1941, 0.3135, 0.2324, 0.3281, 0.2365, 0.3302, 0.1995, 0.2575, 0.3906, 0.2827, 0.3558, 0.2739, 0.3457, 0.2432, 0.3753, 0.3988, 0.4122, 0.3738, 0.3708, 0.338, 0.3662, 0.3435, 0.4108, 0.3302, 0.1995, 0.3281, 0.2365, 0.3431, 0.2361, 0.3522, 0.1999, 0.2432, 0.3753, 0.2739, 0.3457, 0.2656, 0.3323, 0.2295, 0.3546, 0.3435, 0.4108, 0.338, 0.3662, 0.3228, 0.3604, 0.3194, 0.4034, 0.3522, 0.1999, 0.3431, 0.2361, 0.3528, 0.2339, 0.3671, 0.199, 0.2295, 0.3546, 0.2656, 0.3323, 0.2621, 0.3216, 0.2233, 0.3383, 0.3194, 0.4034, 0.3228, 0.3604, 0.3093, 0.3597, 0.2982, 0.4009, 0.3671, 0.199, 0.3528, 0.2339, 0.363, 0.2414, 0.3841, 0.2087, 0.2233, 0.3383, 0.2621, 0.3216, 0.2546, 0.3084, 0.213, 0.317, 0.2982, 0.4009, 0.3093, 0.3597, 0.2966, 0.3595, 0.2787, 0.3984, 0.3841, 0.2087, 0.363, 0.2414, 0.3723, 0.2504, 0.3995, 0.2215, 0.213, 0.317, 0.2546, 0.3084, 0.2494, 0.3, 0.2068, 0.303, 0.2787, 0.3984, 0.2966, 0.3595, 0.2827, 0.3558, 0.2575, 0.3906, 0.3995, 0.2215, 0.3723, 0.2504, 0.3799, 0.2612, 0.4129, 0.2374, 0.2068, 0.303, 0.2494, 0.3, 0.2487, 0.2861, 0.206, 0.281, 0.4129, 0.2374, 0.3799, 0.2612, 0.3911, 0.2714, 0.4301, 0.2539, 0.206, 0.281, 0.2487, 0.2861, 0.2515, 0.2738, 0.2105, 0.2618, 0.4301, 0.2539, 0.3911, 0.2714, 0.4013, 0.2792, 0.4445, 0.2673, 0.2105, 0.2618, 0.2515, 0.2738, 0.2579, 0.2606, 0.2205, 0.2411, 0.4445, 0.2673, 0.4013, 0.2792, 0.4089, 0.2882, 0.455, 0.2819, 0.2205, 0.2411, 0.2579, 0.2606, 0.2698, 0.2491, 0.2384, 0.2222, 0.455, 0.2819, 0.4089, 0.2882, 0.4125, 0.302, 0.4604, 0.3035, 0.2384, 0.2222, 0.2698, 0.2491, 0.2793, 0.2405, 0.253, 0.2091, 0.4604, 0.3035, 0.4125, 0.302, 0.4144, 0.3178, 0.4629, 0.3278, 0.708, 0.8547, 0.7241, 0.863, 0.7292, 0.8433, 0.7132, 0.8396, 0.5696, 0.7941, 0.5572, 0.7887, 0.5529, 0.8037, 0.5682, 0.8051, 0.6313, 0.7256, 0.6234, 0.7151, 0.594, 0.7382, 0.6086, 0.749, 0.6847, 0.8708, 0.6958, 0.8793, 0.7048, 0.8657, 0.6923, 0.8575, 0.5682, 0.8051, 0.5529, 0.8037, 0.5524, 0.8226, 0.5697, 0.8213, 0.6086, 0.749, 0.594, 0.7382, 0.581, 0.7493, 0.5936, 0.7589, 0.6923, 0.8575, 0.7048, 0.8657, 0.708, 0.8547, 0.6947, 0.8489, 0.5697, 0.8213, 0.5524, 0.8226, 0.5529, 0.8359, 0.5701, 0.8336, 0.5936, 0.7589, 0.581, 0.7493, 0.5722, 0.7606, 0.5853, 0.771, 0.6947, 0.8489, 0.708, 0.8547, 0.7132, 0.8396, 0.6985, 0.8369, 0.5701, 0.8336, 0.5529, 0.8359, 0.5575, 0.8536, 0.5743, 0.8497, 0.5853, 0.771, 0.5722, 0.7606, 0.565, 0.7727, 0.579, 0.7819, 0.6985, 0.8369, 0.7132, 0.8396, 0.7156, 0.8234, 0.6979, 0.8204, 0.5743, 0.8497, 0.5575, 0.8536, 0.5631, 0.864, 0.577, 0.8584, 0.579, 0.7819, 0.565, 0.7727, 0.5572, 0.7887, 0.5696, 0.7941, 0.6979, 0.8204, 0.7156, 0.8234, 0.7173, 0.808, 0.7002, 0.8057, 0.577, 0.8584, 0.5631, 0.864, 0.573, 0.8795, 0.5857, 0.8684, 0.7002, 0.8057, 0.7173, 0.808, 0.7162, 0.7907, 0.6982, 0.7886, 0.5857, 0.8684, 0.573, 0.8795, 0.5853, 0.8907, 0.5951, 0.8769, 0.6982, 0.7886, 0.7162, 0.7907, 0.713, 0.776, 0.6947, 0.7757, 0.5951, 0.8769, 0.5853, 0.8907, 0.6022, 0.8998, 0.6076, 0.8845, 0.6947, 0.7757, 0.713, 0.776, 0.7089, 0.7622, 0.6931, 0.7625, 0.6076, 0.8845, 0.6022, 0.8998, 0.6223, 0.9051, 0.6229, 0.887, 0.6931, 0.7625, 0.7089, 0.7622, 0.7032, 0.7448, 0.6841, 0.7475, 0.6229, 0.887, 0.6223, 0.9051, 0.6388, 0.9054, 0.6376, 0.8888, 0.6841, 0.7475, 0.7032, 0.7448, 0.6942, 0.7289, 0.6781, 0.736, 0.6376, 0.8888, 0.6388, 0.9054, 0.6546, 0.903, 0.6503, 0.8875, 0.6781, 0.736, 0.6942, 0.7289, 0.6795, 0.7186, 0.6718, 0.7289, 0.6503, 0.8875, 0.6546, 0.903, 0.6699, 0.8968, 0.6623, 0.8846, 0.6718, 0.7289, 0.6795, 0.7186, 0.6504, 0.7087, 0.6517, 0.7252, 0.6623, 0.8846, 0.6699, 0.8968, 0.6836, 0.8906, 0.6726, 0.8804, 0.6517, 0.7252, 0.6504, 0.7087, 0.6234, 0.7151, 0.6313, 0.7256, 0.7308, 0.8092, 0.7837, 0.7973, 0.7853, 0.7604, 0.7304, 0.7928, 0.5529, 0.8359, 0.5382, 0.838, 0.5419, 0.8569, 0.5575, 0.8536, 0.5722, 0.7606, 0.5621, 0.7516, 0.5522, 0.7634, 0.565, 0.7727, 0.7132, 0.8396, 0.7292, 0.8433, 0.7311, 0.8252, 0.7156, 0.8234, 0.5575, 0.8536, 0.5419, 0.8569, 0.5463, 0.8713, 0.5631, 0.864, 0.565, 0.7727, 0.5522, 0.7634, 0.5409, 0.7817, 0.5572, 0.7887, 0.7156, 0.8234, 0.7311, 0.8252, 0.7308, 0.8092, 0.7173, 0.808, 0.5631, 0.864, 0.5463, 0.8713, 0.5584, 0.8916, 0.573, 0.8795, 0.7173, 0.808, 0.7308, 0.8092, 0.7304, 0.7928, 0.7162, 0.7907, 0.573, 0.8795, 0.5584, 0.8916, 0.5746, 0.9056, 0.5853, 0.8907, 0.7162, 0.7907, 0.7304, 0.7928, 0.7299, 0.7771, 0.713, 0.776, 0.5853, 0.8907, 0.5746, 0.9056, 0.5961, 0.9167, 0.6022, 0.8998, 0.713, 0.776, 0.7299, 0.7771, 0.7274, 0.7601, 0.7089, 0.7622, 0.6022, 0.8998, 0.5961, 0.9167, 0.6214, 0.9217, 0.6223, 0.9051, 0.7089, 0.7622, 0.7274, 0.7601, 0.7195, 0.7401, 0.7032, 0.7448, 0.6223, 0.9051, 0.6214, 0.9217, 0.6402, 0.9223, 0.6388, 0.9054, 0.7032, 0.7448, 0.7195, 0.7401, 0.708, 0.7228, 0.6942, 0.7289, 0.6388, 0.9054, 0.6402, 0.9223, 0.6592, 0.919, 0.6546, 0.903, 0.6942, 0.7289, 0.708, 0.7228, 0.6911, 0.7032, 0.6795, 0.7186, 0.6546, 0.903, 0.6592, 0.919, 0.681, 0.9125, 0.6699, 0.8968, 0.6795, 0.7186, 0.6911, 0.7032, 0.649, 0.6942, 0.6504, 0.7087, 0.6699, 0.8968, 0.681, 0.9125, 0.6943, 0.8988, 0.6836, 0.8906, 0.6504, 0.7087, 0.649, 0.6942, 0.6152, 0.7023, 0.6234, 0.7151, 0.6836, 0.8906, 0.6943, 0.8988, 0.7053, 0.8868, 0.6958, 0.8793, 0.5572, 0.7887, 0.5409, 0.7817, 0.5366, 0.8015, 0.5529, 0.8037, 0.6234, 0.7151, 0.6152, 0.7023, 0.5827, 0.7295, 0.594, 0.7382, 0.6958, 0.8793, 0.7053, 0.8868, 0.7154, 0.8742, 0.7048, 0.8657, 0.5529, 0.8037, 0.5366, 0.8015, 0.5361, 0.8236, 0.5524, 0.8226, 0.594, 0.7382, 0.5827, 0.7295, 0.5715, 0.7416, 0.581, 0.7493, 0.7048, 0.8657, 0.7154, 0.8742, 0.7241, 0.863, 0.708, 0.8547, 0.5524, 0.8226, 0.5361, 0.8236, 0.5382, 0.838, 0.5529, 0.8359, 0.581, 0.7493, 0.5715, 0.7416, 0.5621, 0.7516, 0.5722, 0.7606, 0.5584, 0.8916, 0.4982, 0.9485, 0.5239, 0.9712, 0.5746, 0.9056, 0.7304, 0.7928, 0.7853, 0.7604, 0.7897, 0.7304, 0.7299, 0.7771, 0.5746, 0.9056, 0.5239, 0.9712, 0.5596, 0.9895, 0.5961, 0.9167, 0.7299, 0.7771, 0.7897, 0.7304, 0.7882, 0.7045, 0.7274, 0.7601, 0.5961, 0.9167, 0.5596, 0.9895, 0.6036, 0.9938, 0.6214, 0.9217, 0.7274, 0.7601, 0.7882, 0.7045, 0.7708, 0.6756, 0.7195, 0.7401, 0.6214, 0.9217, 0.6036, 0.9938, 0.6374, 0.9961, 0.6402, 0.9223, 0.7195, 0.7401, 0.7708, 0.6756, 0.7439, 0.6444, 0.708, 0.7228, 0.6402, 0.9223, 0.6374, 0.9961, 0.6696, 0.992, 0.6592, 0.919, 0.708, 0.7228, 0.7439, 0.6444, 0.7274, 0.6134, 0.6911, 0.7032, 0.6592, 0.919, 0.6696, 0.992, 0.7006, 0.9856, 0.681, 0.9125, 0.6911, 0.7032, 0.7274, 0.6134, 0.6624, 0.6144, 0.649, 0.6942, 0.681, 0.9125, 0.7006, 0.9856, 0.7142, 0.959, 0.6943, 0.8988, 0.649, 0.6942, 0.6624, 0.6144, 0.6028, 0.6229, 0.6152, 0.7023, 0.6943, 0.8988, 0.7142, 0.959, 0.7406, 0.9233, 0.7053, 0.8868, 0.5409, 0.7817, 0.4726, 0.7581, 0.4677, 0.7871, 0.5366, 0.8015, 0.6152, 0.7023, 0.6028, 0.6229, 0.5557, 0.6756, 0.5827, 0.7295, 0.7053, 0.8868, 0.7406, 0.9233, 0.7689, 0.8944, 0.7154, 0.8742, 0.5366, 0.8015, 0.4677, 0.7871, 0.467, 0.8252, 0.5361, 0.8236, 0.5827, 0.7295, 0.5557, 0.6756, 0.5393, 0.7014, 0.5715, 0.7416, 0.7154, 0.8742, 0.7689, 0.8944, 0.7861, 0.8821, 0.7241, 0.863, 0.5361, 0.8236, 0.467, 0.8252, 0.4735, 0.8507, 0.5382, 0.838, 0.5715, 0.7416, 0.5393, 0.7014, 0.5162, 0.7187, 0.5621, 0.7516, 0.7241, 0.863, 0.7861, 0.8821, 0.7897, 0.8547, 0.7292, 0.8433, 0.5382, 0.838, 0.4735, 0.8507, 0.4762, 0.8919, 0.5419, 0.8569, 0.5621, 0.7516, 0.5162, 0.7187, 0.4934, 0.7345, 0.5522, 0.7634, 0.7292, 0.8433, 0.7897, 0.8547, 0.7891, 0.8255, 0.7311, 0.8252, 0.5419, 0.8569, 0.4762, 0.8919, 0.478, 0.9167, 0.5463, 0.8713, 0.5522, 0.7634, 0.4934, 0.7345, 0.4726, 0.7581, 0.5409, 0.7817, 0.7311, 0.8252, 0.7891, 0.8255, 0.7837, 0.7973, 0.7308, 0.8092, 0.5463, 0.8713, 0.478, 0.9167, 0.4982, 0.9485, 0.5584, 0.8916, 0.8036, 0.05407, 0.804, 0.0001703, 0.7542, 0.01333, 0.7714, 0.06301, 0.8855, 0.1931, 0.9295, 0.199, 0.9295, 0.1358, 0.8827, 0.1473, 0.874, 0.1142, 0.9184, 0.09096, 0.8822, 0.02886, 0.8527, 0.07141, 0.7139, 0.1972, 0.6743, 0.202, 0.6764, 0.2233, 0.714, 0.2152, 0.7714, 0.06301, 0.7542, 0.01333, 0.7177, 0.03858, 0.749, 0.07813, 0.8494, 0.2678, 0.8677, 0.3024, 0.907, 0.2764, 0.8753, 0.2537, 0.8827, 0.1473, 0.9295, 0.1358, 0.9184, 0.09096, 0.874, 0.1142, 0.8023, 0.2772, 0.8031, 0.3165, 0.8677, 0.3024, 0.8494, 0.2678, 0.7537, 0.2691, 0.7376, 0.304, 0.8031, 0.3165, 0.8023, 0.2772, 0.714, 0.2152, 0.6764, 0.2233, 0.6886, 0.2724, 0.7201, 0.2528, 0.7201, 0.2528, 0.6886, 0.2724, 0.7376, 0.304, 0.7537, 0.2691, 0.749, 0.07813, 0.7177, 0.03858, 0.6847, 0.1019, 0.7278, 0.1219, 0.8843, 0.2128, 0.925, 0.2234, 0.9295, 0.199, 0.8855, 0.1931, 0.8527, 0.07141, 0.8822, 0.02886, 0.8531, 0.0109, 0.835, 0.06077, 0.7191, 0.1538, 0.6741, 0.1446, 0.6743, 0.202, 0.7139, 0.1972, 0.7278, 0.1219, 0.6847, 0.1019, 0.6741, 0.1446, 0.7191, 0.1538, 0.835, 0.06077, 0.8531, 0.0109, 0.804, 0.0001703, 0.8036, 0.05407, 0.8753, 0.2537, 0.907, 0.2764, 0.925, 0.2234, 0.8843, 0.2128, 0.4726, 0.7581, 0.4677, 0.7871, 0.4677, 0.7871, 0.4726, 0.7581, 0.4677, 0.7871, 0.467, 0.8252, 0.467, 0.8252, 0.4677, 0.7871, 0.467, 0.8252, 0.4735, 0.8507, 0.4735, 0.8507, 0.467, 0.8252, 0.4735, 0.8507, 0.4762, 0.8919, 0.4762, 0.8919, 0.4735, 0.8507, 0.4762, 0.8919, 0.478, 0.9167, 0.478, 0.9167, 0.4762, 0.8919, 0.478, 0.9167, 0.4982, 0.9485, 0.4982, 0.9485, 0.478, 0.9167, 0.4982, 0.9485, 0.5239, 0.9712, 0.5239, 0.9712, 0.4982, 0.9485, 0.5239, 0.9712, 0.5596, 0.9895, 0.5596, 0.9895, 0.5239, 0.9712, 0.5596, 0.9895, 0.6036, 0.9938, 0.6036, 0.9938, 0.5596, 0.9895, 0.6036, 0.9938, 0.6374, 0.9961, 0.6374, 0.9961, 0.6036, 0.9938, 0.6374, 0.9961, 0.6696, 0.992, 0.6696, 0.992, 0.6374, 0.9961, 0.6696, 0.992, 0.7006, 0.9856, 0.7006, 0.9856, 0.6696, 0.992, 0.7006, 0.9856, 0.7142, 0.959, 0.7142, 0.959, 0.7006, 0.9856, 0.7142, 0.959, 0.7406, 0.9233, 0.7406, 0.9233, 0.7142, 0.959, 0.7406, 0.9233, 0.7689, 0.8944, 0.7689, 0.8944, 0.7406, 0.9233, 0.7689, 0.8944, 0.7861, 0.8821, 0.7861, 0.8821, 0.7689, 0.8944, 0.7861, 0.8821, 0.7897, 0.8547, 0.7897, 0.8547, 0.7861, 0.8821, 0.7897, 0.8547, 0.7891, 0.8255, 0.7891, 0.8255, 0.7897, 0.8547, 0.7891, 0.8255, 0.7837, 0.7973, 0.7837, 0.7973, 0.7891, 0.8255, 0.7837, 0.7973, 0.7853, 0.7604, 0.7853, 0.7604, 0.7837, 0.7973, 0.7853, 0.7604, 0.7897, 0.7304, 0.7897, 0.7304, 0.7853, 0.7604, 0.7897, 0.7304, 0.7882, 0.7045, 0.7882, 0.7045, 0.7897, 0.7304, 0.7882, 0.7045, 0.7708, 0.6756, 0.7708, 0.6756, 0.7882, 0.7045, 0.7708, 0.6756, 0.7439, 0.6444, 0.7439, 0.6444, 0.7708, 0.6756, 0.7439, 0.6444, 0.7274, 0.6134, 0.7274, 0.6134, 0.7439, 0.6444, 0.7274, 0.6134, 0.6624, 0.6144, 0.6624, 0.6144, 0.7274, 0.6134, 0.6624, 0.6144, 0.6028, 0.6229, 0.6028, 0.6229, 0.6624, 0.6144, 0.6028, 0.6229, 0.5557, 0.6756, 0.5557, 0.6756, 0.6028, 0.6229, 0.5557, 0.6756, 0.5393, 0.7014, 0.5393, 0.7014, 0.5557, 0.6756, 0.5393, 0.7014, 0.5162, 0.7187, 0.5162, 0.7187, 0.5393, 0.7014, 0.5162, 0.7187, 0.4934, 0.7345, 0.4934, 0.7345, 0.5162, 0.7187, 0.4934, 0.7345, 0.4726, 0.7581, 0.4726, 0.7581, 0.4934, 0.7345, 0.6886, 0.2724, 0.7376, 0.304, 0.7376, 0.304, 0.6886, 0.2724, 0.7376, 0.304, 0.8031, 0.3165, 0.8031, 0.3165, 0.7376, 0.304, 0.8031, 0.3165, 0.8677, 0.3024, 0.8677, 0.3024, 0.8031, 0.3165, 0.8677, 0.3024, 0.907, 0.2764, 0.907, 0.2764, 0.8677, 0.3024, 0.6764, 0.2233, 0.6886, 0.2724, 0.6886, 0.2724, 0.6764, 0.2233, 0.907, 0.2764, 0.925, 0.2234, 0.925, 0.2234, 0.907, 0.2764, 0.6743, 0.202, 0.6764, 0.2233, 0.6764, 0.2233, 0.6743, 0.202, 0.925, 0.2234, 0.9295, 0.199, 0.9295, 0.199, 0.925, 0.2234, 0.9295, 0.199, 0.9295, 0.1358, 0.9295, 0.1358, 0.9295, 0.199, 0.6741, 0.1446, 0.6743, 0.202, 0.6743, 0.202, 0.6741, 0.1446, 0.6847, 0.1019, 0.6741, 0.1446, 0.6741, 0.1446, 0.6847, 0.1019, 0.9295, 0.1358, 0.9184, 0.09096, 0.9184, 0.09096, 0.9295, 0.1358, 0.7542, 0.01333, 0.7177, 0.03858, 0.7177, 0.03858, 0.7542, 0.01333, 0.804, 0.0001703, 0.7542, 0.01333, 0.7542, 0.01333, 0.804, 0.0001703, 0.8531, 0.0109, 0.804, 0.0001703, 0.804, 0.0001703, 0.8531, 0.0109, 0.8822, 0.02886, 0.8531, 0.0109, 0.8531, 0.0109, 0.8822, 0.02886, 0.7177, 0.03858, 0.6847, 0.1019, 0.6847, 0.1019, 0.7177, 0.03858, 0.9184, 0.09096, 0.8822, 0.02886, 0.8822, 0.02886, 0.9184, 0.09096])
me_circle.use_remesh_preserve_volume = False
me_circle.use_remesh_preserve_attributes = False
me_circle.use_mirror_vertex_groups = False
me_circle.update()

# ---- objects
ob_circle = bpy.data.objects.new('Circle', me_circle)

# ---- transforms, parenting, visibility, modifiers, constraints
ob_circle.location = (0.0, 0.0, 0.0)
ob_circle.lineart.crease_threshold = 0.0
_m = ob_circle.modifiers.new('Auto Smooth', 'NODES')
_m.node_group = ng_auto_smooth
_gi = [s.identifier for s in ng_auto_smooth.interface.items_tree if s.item_type == 'SOCKET' and s.in_out == 'INPUT']
_m[_gi[1]] = 0.7854  # Angle

# ---- collection membership
col_collection.objects.link(ob_circle)

# ---- scene / render settings (as saved in the file)
scene.frame_start = 1; scene.frame_end = 250; scene.frame_set(1)
scene.render.engine = 'BLENDER_EEVEE_NEXT'
scene.cycles.use_denoising = False
scene.cycles.samples = 128
scene.cycles.sampling_pattern = 'TABULATED_SOBOL'
scene.cycles.use_adaptive_sampling = False
scene.cycles.use_light_tree = False
scene.view_settings.view_transform = 'Filmic'
bpy.context.view_layer.update()

# ---- added for rendering (the .blend has no active camera and no usable light): camera, sun
cam_auto = bpy.data.cameras.new('AutoCamera')
cam_auto.lens = 50.0
cam_auto.sensor_width = 36.0
cam_auto.clip_end = 1000.0
ob_auto_camera = bpy.data.objects.new('AutoCamera', cam_auto)
scene.collection.objects.link(ob_auto_camera)
ob_auto_camera.location = (3.57499, -3.91696, 3.20572)
ob_auto_camera.rotation_euler = (1.09748, -7.21219e-08, 0.694738)
scene.camera = ob_auto_camera
light_auto_sun = bpy.data.lights.new('AutoSun', 'SUN')
light_auto_sun.energy = 3.0
light_auto_sun.angle = 0.0523599
ob_auto_sun = bpy.data.objects.new('AutoSun', light_auto_sun)
scene.collection.objects.link(ob_auto_sun)
ob_auto_sun.rotation_euler = (0.872665, 0.174533, 0.523599)
bpy.context.view_layer.update()
